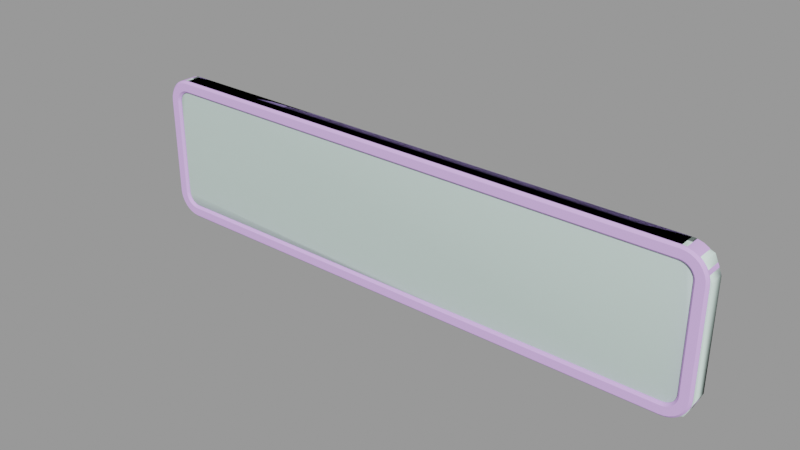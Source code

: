 # Source: sign_gameplay01_witharrow_l_sm.blend  (saved by Blender 2.92.15; exported with 4.5.12 LTS)
import bpy
from mathutils import Matrix  # noqa: F401  (used for matrix-valued properties, if any)

bpy.ops.wm.read_factory_settings(use_empty=True)
scene = bpy.context.scene
scene.name = 'sign_gameplay01_witharrow_l_sm.qc'

# ---- collections
col_sign_gameplay01_witharrow_l_sm = bpy.data.collections.new('sign_gameplay01_witharrow_l_sm'); scene.collection.children.link(col_sign_gameplay01_witharrow_l_sm)

# ---- materials (node trees are filled in below, after node groups)
mat_sign_gameplay01_skin1 = bpy.data.materials.new('sign_gameplay01_skin1')
mat_sign_gameplay01_skin1.use_transparent_shadow = False
mat_sign_gameplay01_skin1.diffuse_color = (0.7371, 0.4705, 0.9919, 1.0)
mat_phy = bpy.data.materials.new('  phy')
mat_phy.use_transparent_shadow = False
mat_phy.diffuse_color = (0.7873, 0.985, 0.9107, 1.0)

# ---- material node trees

# ---- meshes
me_sign_gameplay01_witharrow_l = bpy.data.meshes.new('sign_gameplay01_witharrow_L')
me_sign_gameplay01_witharrow_l.from_pydata([(-11.5, -1.333, 6.0), (-21.5, -1e-06, 6.0), (-21.5, -1.333, 6.0), (-11.5, -1e-06, 6.0), (-11.5, -1.333, -5.0), (-21.5, -1e-06, -5.0), (-21.5, -1.333, -5.0), (-11.5, -1e-06, -5.0), (21.5, -1.333, -5.0), (21.5, 1e-06, -5.0), (-11.5, -1e-06, 5.0), (-21.5, -1.333, 5.0), (-21.5, -1e-06, 5.0), (-11.5, -1.333, 5.0), (21.5, 1e-06, 5.0), (21.5, -1.333, 5.0), (-11.5, 0.0, -6.0), (-21.5, -1.333, -6.0), (-21.5, 0.0, -6.0), (-11.5, -1.333, -6.0), (21.5, 1e-06, -6.0), (21.5, -1.333, -6.0), (-11.83, -1.0, -5.0), (-12.0, -0.8328, 5.0), (-12.0, -0.8328, -5.0), (-11.83, -1.0, 5.0), (-11.0, -0.8328, -5.0), (-11.17, -1.0, 5.0), (-11.17, -1.0, -5.0), (-11.0, -0.8328, 5.0), (21.5, -1.333, 6.0), (21.5, 0.0, 6.0), (22.5, -0.8328, 4.0), (21.5, -0.8328, 5.0), (-11.5, -0.8328, 5.0), (21.72, -0.8328, 4.975), (21.93, -0.8328, 4.901), (22.12, -0.8328, 4.782), (22.28, -0.8328, 4.623), (22.4, -0.8328, 4.434), (22.47, -0.8328, 4.223), (22.47, -0.8328, -4.223), (22.5, -0.8328, -4.0), (22.4, -0.8328, -4.434), (22.28, -0.8328, -4.623), (22.12, -0.8328, -4.782), (21.93, -0.8328, -4.901), (21.72, -0.8328, -4.975), (21.5, -0.8328, -5.0), (-11.5, -0.8328, -5.0), (-21.5, -0.8328, 5.0), (-21.5, -0.8328, -5.0), (-21.72, -0.8328, -4.975), (-21.93, -0.8328, -4.901), (-22.12, -0.8328, -4.782), (-22.28, -0.8328, -4.623), (-22.4, -0.8328, -4.434), (-22.47, -0.8328, -4.223), (-22.5, -0.8328, -4.0), (-22.5, -0.8328, 4.0), (-22.47, -0.8328, 4.223), (-22.4, -0.8328, 4.434), (-22.28, -0.8328, 4.623), (-22.12, -0.8328, 4.782), (-21.93, -0.8328, 4.901), (-21.72, -0.8328, 4.975), (23.5, -1.333, -4.0), (23.33, -1.5, 4.0), (23.33, -1.5, -4.0), (23.3, -1.5, -4.358), (23.46, -1.333, -4.39), (23.19, -1.5, -4.701), (-11.5, -1.5, 5.833), (21.5, -1.5, 5.833), (21.86, -1.5, 5.797), (21.89, -1.333, 5.962), (22.2, -1.5, 5.693), (22.27, -1.333, 5.848), (22.52, -1.5, 5.524), (22.61, -1.333, 5.663), (22.8, -1.5, 5.296), (22.91, -1.333, 5.414), (23.02, -1.5, 5.018), (23.16, -1.333, 5.111), (23.19, -1.5, 4.701), (23.35, -1.333, 4.765), (23.3, -1.5, 4.358), (23.46, -1.333, 4.39), (23.5, -1.333, 4.0), (-22.5, -1e-06, -4.0), (-22.5, -1.333, -4.0), (-22.48, -1.333, -4.195), (-22.48, -1e-06, -4.195), (-22.42, -1.333, -4.383), (-22.42, -1e-06, -4.383), (-22.33, -1.333, -4.556), (-22.33, -1e-06, -4.556), (-22.21, -1.333, -4.707), (-22.21, -1e-06, -4.707), (-22.06, -1.333, -4.831), (-22.06, -1e-06, -4.831), (-21.88, -1.333, -4.924), (-21.88, -1e-06, -4.924), (-21.7, -1.333, -4.981), (-21.7, -1e-06, -4.981), (-21.7, -1.333, 4.981), (-21.7, -1e-06, 4.981), (-21.88, -1.333, 4.924), (-21.88, -1e-06, 4.924), (-22.06, -1.333, 4.831), (-22.06, -1e-06, 4.831), (-22.21, -1.333, 4.707), (-22.21, -1e-06, 4.707), (-22.33, -1.333, 4.556), (-22.33, -1e-06, 4.556), (-22.42, -1.333, 4.383), (-22.42, -1e-06, 4.383), (-22.48, -1.333, 4.195), (-22.48, -1e-06, 4.195), (-22.5, -1.333, 4.0), (-22.5, -1e-06, 4.0), (22.48, 1e-06, -4.195), (22.5, -1.333, -4.0), (22.5, 1e-06, -4.0), (22.48, -1.333, -4.195), (22.42, 1e-06, -4.383), (22.42, -1.333, -4.383), (22.33, 1e-06, -4.556), (22.33, -1.333, -4.556), (22.21, 1e-06, -4.707), (22.21, -1.333, -4.707), (22.06, 1e-06, -4.831), (22.06, -1.333, -4.831), (21.88, 1e-06, -4.924), (21.88, -1.333, -4.924), (21.7, 1e-06, -4.981), (21.7, -1.333, -4.981), (21.7, 1e-06, 4.981), (21.7, -1.333, 4.981), (21.88, 1e-06, 4.924), (21.88, -1.333, 4.924), (22.06, 1e-06, 4.831), (22.06, -1.333, 4.831), (22.21, 1e-06, 4.707), (22.21, -1.333, 4.707), (22.33, 1e-06, 4.556), (22.33, -1.333, 4.556), (22.42, 1e-06, 4.383), (22.42, -1.333, 4.383), (22.48, 1e-06, 4.195), (22.48, -1.333, 4.195), (22.5, 1e-06, 4.0), (22.5, -1.333, 4.0), (23.5, 1e-06, -4.0), (23.46, 1e-06, -4.39), (23.35, -1.333, -4.765), (23.35, 1e-06, -4.765), (23.16, -1.333, -5.111), (23.16, 1e-06, -5.111), (22.91, -1.333, -5.414), (22.91, 1e-06, -5.414), (22.61, -1.333, -5.663), (22.61, 1e-06, -5.663), (22.27, -1.333, -5.848), (22.27, 1e-06, -5.848), (21.89, -1.333, -5.962), (21.89, 1e-06, -5.962), (21.89, 0.0, 5.962), (22.27, 0.0, 5.848), (22.61, 1e-06, 5.663), (22.91, 1e-06, 5.414), (23.16, 1e-06, 5.111), (23.35, 1e-06, 4.765), (23.46, 1e-06, 4.39), (23.5, 1e-06, 4.0), (-23.46, -1.333, 4.39), (-23.5, -1e-06, 4.0), (-23.5, -1.333, 4.0), (-23.46, -1e-06, 4.39), (-23.35, -1.333, 4.765), (-23.35, -1e-06, 4.765), (-23.16, -1.333, 5.111), (-23.16, -1e-06, 5.111), (-22.91, -1.333, 5.414), (-22.91, -1e-06, 5.414), (-22.61, -1.333, 5.663), (-22.61, -1e-06, 5.663), (-22.27, -1.333, 5.848), (-22.27, -1e-06, 5.848), (-21.89, -1.333, 5.962), (-21.89, -1e-06, 5.962), (-21.89, -1.333, -5.962), (-21.89, 0.0, -5.962), (-22.27, -1.333, -5.848), (-22.27, 0.0, -5.848), (-22.61, -1.333, -5.663), (-22.61, -1e-06, -5.663), (-22.91, -1.333, -5.414), (-22.91, -1e-06, -5.414), (-23.16, -1.333, -5.111), (-23.16, -1e-06, -5.111), (-23.35, -1.333, -4.765), (-23.35, -1e-06, -4.765), (-23.46, -1.333, -4.39), (-23.46, -1e-06, -4.39), (-23.5, -1.333, -4.0), (-23.5, -1e-06, -4.0), (22.15, -1.5, -4.971), (22.8, -1.5, -5.296), (22.33, -1.5, -4.826), (23.02, -1.5, -5.018), (22.47, -1.5, -4.649), (22.58, -1.5, -4.447), (22.65, -1.5, -4.228), (22.67, -1.5, -4.0), (22.67, -1.5, 4.0), (22.65, -1.5, 4.228), (22.58, -1.5, 4.447), (22.47, -1.5, 4.649), (21.73, -1.5, -5.145), (22.2, -1.5, -5.693), (21.95, -1.5, -5.079), (22.52, -1.5, -5.524), (22.33, -1.5, 4.826), (22.15, -1.5, 4.971), (21.95, -1.5, 5.079), (21.73, -1.5, 5.145), (21.5, -1.5, 5.167), (-11.5, -1.5, 5.167), (-21.5, -1.5, 5.833), (-21.5, -1.5, 5.167), (-21.86, -1.5, 5.797), (-21.73, -1.5, 5.145), (-22.2, -1.5, 5.693), (-21.95, -1.5, 5.079), (-22.52, -1.5, 5.524), (-22.15, -1.5, 4.971), (-22.8, -1.5, 5.296), (-22.33, -1.5, 4.826), (-23.02, -1.5, 5.018), (-22.47, -1.5, 4.649), (-23.19, -1.5, 4.701), (-22.58, -1.5, 4.447), (-23.3, -1.5, 4.358), (-22.65, -1.5, 4.228), (-23.33, -1.5, 4.0), (-22.67, -1.5, 4.0), (-23.33, -1.5, -4.0), (-22.67, -1.5, -4.0), (-23.3, -1.5, -4.358), (-22.65, -1.5, -4.228), (-23.19, -1.5, -4.701), (-22.58, -1.5, -4.447), (-23.02, -1.5, -5.018), (-22.47, -1.5, -4.649), (-22.8, -1.5, -5.296), (-22.33, -1.5, -4.826), (-22.52, -1.5, -5.524), (-22.15, -1.5, -4.971), (-22.2, -1.5, -5.693), (-21.95, -1.5, -5.079), (-21.86, -1.5, -5.797), (-21.73, -1.5, -5.145), (-21.5, -1.5, -5.833), (-21.5, -1.5, -5.167), (-11.5, -1.5, -5.833), (-11.5, -1.5, -5.167), (21.5, -1.5, -5.833), (21.5, -1.5, -5.167), (21.86, -1.5, -5.797)], [], [(0, 1, 2), (0, 3, 1), (4, 5, 6), (4, 7, 5), (8, 7, 4), (8, 9, 7), (10, 11, 12), (10, 13, 11), (14, 13, 10), (14, 15, 13), (16, 17, 18), (16, 19, 17), (20, 19, 16), (20, 21, 19), (22, 23, 24), (22, 25, 23), (26, 27, 28), (26, 29, 27), (22, 27, 25), (22, 28, 27), (30, 3, 0), (30, 31, 3), (32, 33, 34), (32, 35, 33), (32, 36, 35), (32, 37, 36), (32, 38, 37), (32, 39, 38), (32, 40, 39), (32, 41, 42), (32, 43, 41), (32, 44, 43), (32, 45, 44), (32, 46, 45), (32, 47, 46), (32, 48, 47), (32, 49, 48), (32, 34, 49), (50, 49, 34), (50, 51, 49), (50, 52, 51), (50, 53, 52), (50, 54, 53), (50, 55, 54), (50, 56, 55), (50, 57, 56), (50, 58, 57), (50, 59, 58), (50, 60, 59), (50, 61, 60), (50, 62, 61), (50, 63, 62), (50, 64, 63), (50, 65, 64), (66, 67, 68), (69, 66, 68), (69, 70, 66), (71, 70, 69), (72, 73, 30), (74, 30, 73), (74, 75, 30), (76, 75, 74), (76, 77, 75), (78, 77, 76), (78, 79, 77), (80, 79, 78), (80, 81, 79), (82, 81, 80), (82, 83, 81), (84, 83, 82), (84, 85, 83), (86, 85, 84), (86, 87, 85), (67, 87, 86), (67, 88, 87), (66, 88, 67), (89, 90, 91), (89, 91, 92), (92, 91, 93), (92, 93, 94), (94, 93, 95), (94, 95, 96), (96, 95, 97), (96, 97, 98), (98, 97, 99), (98, 99, 100), (100, 99, 101), (100, 101, 102), (102, 101, 103), (102, 103, 104), (104, 103, 6), (104, 6, 5), (12, 11, 105), (12, 105, 106), (106, 105, 107), (106, 107, 108), (108, 107, 109), (108, 109, 110), (110, 109, 111), (110, 111, 112), (112, 111, 113), (112, 113, 114), (114, 113, 115), (114, 115, 116), (116, 115, 117), (116, 117, 118), (118, 117, 119), (118, 119, 120), (90, 120, 119), (90, 89, 120), (121, 122, 123), (121, 124, 122), (125, 124, 121), (125, 126, 124), (127, 126, 125), (127, 128, 126), (129, 128, 127), (129, 130, 128), (131, 130, 129), (131, 132, 130), (133, 132, 131), (133, 134, 132), (135, 134, 133), (135, 136, 134), (9, 136, 135), (9, 8, 136), (137, 15, 14), (137, 138, 15), (139, 138, 137), (139, 140, 138), (141, 140, 139), (141, 142, 140), (143, 142, 141), (143, 144, 142), (145, 144, 143), (145, 146, 144), (147, 146, 145), (147, 148, 146), (149, 148, 147), (149, 150, 148), (151, 150, 149), (151, 152, 150), (152, 151, 123), (152, 123, 122), (70, 153, 66), (70, 154, 153), (155, 154, 70), (155, 156, 154), (157, 156, 155), (157, 158, 156), (159, 158, 157), (159, 160, 158), (161, 160, 159), (161, 162, 160), (163, 162, 161), (163, 164, 162), (165, 164, 163), (165, 166, 164), (21, 166, 165), (21, 20, 166), (75, 31, 30), (75, 167, 31), (77, 167, 75), (77, 168, 167), (79, 168, 77), (79, 169, 168), (81, 169, 79), (81, 170, 169), (83, 170, 81), (83, 171, 170), (85, 171, 83), (85, 172, 171), (87, 172, 85), (87, 173, 172), (88, 173, 87), (88, 174, 173), (174, 88, 66), (174, 66, 153), (175, 176, 177), (175, 178, 176), (179, 178, 175), (179, 180, 178), (181, 180, 179), (181, 182, 180), (183, 182, 181), (183, 184, 182), (185, 184, 183), (185, 186, 184), (187, 186, 185), (187, 188, 186), (189, 188, 187), (189, 190, 188), (2, 190, 189), (2, 1, 190), (191, 18, 17), (191, 192, 18), (193, 192, 191), (193, 194, 192), (195, 194, 193), (195, 196, 194), (197, 196, 195), (197, 198, 196), (199, 198, 197), (199, 200, 198), (201, 200, 199), (201, 202, 200), (203, 202, 201), (203, 204, 202), (205, 204, 203), (205, 206, 204), (206, 205, 177), (206, 177, 176), (207, 208, 209), (209, 208, 210), (209, 210, 211), (211, 210, 71), (211, 71, 212), (212, 71, 69), (212, 69, 213), (213, 69, 68), (213, 68, 214), (67, 214, 68), (67, 215, 214), (215, 67, 86), (215, 86, 216), (216, 86, 84), (216, 84, 217), (217, 84, 82), (217, 82, 218), (218, 82, 80), (219, 220, 221), (221, 220, 222), (221, 222, 207), (207, 222, 208), (218, 80, 223), (223, 80, 78), (223, 78, 224), (224, 78, 76), (224, 76, 225), (225, 76, 74), (225, 74, 226), (226, 74, 73), (226, 73, 227), (227, 73, 72), (227, 72, 228), (228, 72, 229), (228, 229, 230), (230, 229, 231), (230, 231, 232), (232, 231, 233), (232, 233, 234), (234, 233, 235), (234, 235, 236), (236, 235, 237), (236, 237, 238), (238, 237, 239), (238, 239, 240), (240, 239, 241), (240, 241, 242), (242, 241, 243), (242, 243, 244), (244, 243, 245), (244, 245, 246), (247, 246, 245), (247, 248, 246), (248, 247, 249), (248, 249, 250), (250, 249, 251), (250, 251, 252), (252, 251, 253), (252, 253, 254), (254, 253, 255), (254, 255, 256), (256, 255, 257), (256, 257, 258), (258, 257, 259), (258, 259, 260), (260, 259, 261), (260, 261, 262), (262, 261, 263), (262, 263, 264), (265, 264, 263), (265, 266, 264), (267, 266, 265), (267, 268, 266), (268, 267, 269), (268, 269, 219), (219, 269, 220), (243, 175, 177), (241, 175, 243), (241, 179, 175), (239, 179, 241), (239, 181, 179), (237, 181, 239), (237, 183, 181), (235, 183, 237), (235, 185, 183), (233, 185, 235), (233, 187, 185), (231, 187, 233), (231, 189, 187), (229, 189, 231), (229, 2, 189), (0, 2, 229), (0, 229, 72), (72, 30, 0), (136, 219, 221), (8, 219, 136), (8, 268, 219), (266, 268, 8), (266, 8, 4), (4, 264, 266), (4, 6, 264), (103, 264, 6), (103, 262, 264), (101, 262, 103), (101, 260, 262), (99, 260, 101), (99, 258, 260), (97, 258, 99), (97, 256, 258), (95, 256, 97), (95, 254, 256), (93, 254, 95), (93, 252, 254), (91, 252, 93), (91, 250, 252), (90, 250, 91), (90, 248, 250), (90, 246, 248), (90, 119, 246), (117, 246, 119), (117, 244, 246), (115, 244, 117), (115, 242, 244), (113, 242, 115), (113, 240, 242), (111, 240, 113), (111, 238, 240), (109, 238, 111), (109, 236, 238), (107, 236, 109), (107, 234, 236), (105, 234, 107), (105, 232, 234), (11, 232, 105), (11, 230, 232), (11, 228, 230), (11, 13, 228), (227, 228, 13), (227, 13, 15), (138, 227, 15), (138, 226, 227), (140, 226, 138), (140, 225, 226), (142, 225, 140), (142, 224, 225), (144, 224, 142), (144, 223, 224), (146, 223, 144), (146, 218, 223), (148, 218, 146), (148, 217, 218), (150, 217, 148), (150, 216, 217), (152, 216, 150), (152, 215, 216), (214, 215, 152), (214, 152, 122), (124, 214, 122), (124, 213, 214), (126, 213, 124), (126, 212, 213), (128, 212, 126), (128, 211, 212), (130, 211, 128), (130, 209, 211), (132, 209, 130), (132, 207, 209), (134, 207, 132), (134, 221, 207), (136, 221, 134), (71, 155, 70), (210, 155, 71), (210, 157, 155), (208, 157, 210), (208, 159, 157), (222, 159, 208), (222, 161, 159), (220, 161, 222), (220, 163, 161), (269, 163, 220), (269, 165, 163), (267, 165, 269), (267, 21, 165), (19, 21, 267), (19, 267, 265), (265, 17, 19), (265, 263, 17), (261, 17, 263), (261, 191, 17), (259, 191, 261), (259, 193, 191), (257, 193, 259), (257, 195, 193), (255, 195, 257), (255, 197, 195), (253, 197, 255), (253, 199, 197), (251, 199, 253), (251, 201, 199), (249, 201, 251), (249, 203, 201), (247, 203, 249), (247, 205, 203), (247, 177, 205), (247, 245, 177), (243, 177, 245)])
me_sign_gameplay01_witharrow_l.polygons.foreach_set('use_smooth', [True] * 418)
_k = set([(0, 2), (0, 30), (2, 189), (4, 6), (4, 8), (6, 103), (8, 136), (11, 13), (11, 105), (13, 15), (15, 138), (17, 19), (17, 191), (19, 21), (21, 165), (22, 23), (22, 25), (26, 27), (27, 28), (30, 75), (66, 70), (66, 88), (67, 68), (67, 86), (68, 69), (69, 71), (70, 155), (71, 210), (72, 73), (72, 229), (73, 74), (74, 76), (75, 77), (76, 78), (77, 79), (78, 80), (79, 81), (80, 82), (81, 83), (82, 84), (83, 85), (84, 86), (85, 87), (87, 88), (90, 91), (90, 119), (91, 93), (93, 95), (95, 97), (97, 99), (99, 101), (101, 103), (105, 107), (107, 109), (109, 111), (111, 113), (113, 115), (115, 117), (117, 119), (122, 124), (122, 152), (124, 126), (126, 128), (128, 130), (130, 132), (132, 134), (134, 136), (138, 140), (140, 142), (142, 144), (144, 146), (146, 148), (148, 150), (150, 152), (155, 157), (157, 159), (159, 161), (161, 163), (163, 165), (175, 177), (175, 179), (177, 205), (179, 181), (181, 183), (183, 185), (185, 187), (187, 189), (191, 193), (193, 195), (195, 197), (197, 199), (199, 201), (201, 203), (203, 205), (207, 209), (207, 221), (208, 210), (208, 222), (209, 211), (211, 212), (212, 213), (213, 214), (214, 215), (215, 216), (216, 217), (217, 218), (218, 223), (219, 221), (219, 268), (220, 222), (220, 269), (223, 224), (224, 225), (225, 226), (226, 227), (227, 228), (228, 230), (229, 231), (230, 232), (231, 233), (232, 234), (233, 235), (234, 236), (235, 237), (236, 238), (237, 239), (238, 240), (239, 241), (240, 242), (241, 243), (242, 244), (243, 245), (244, 246), (245, 247), (246, 248), (247, 249), (248, 250), (249, 251), (250, 252), (251, 253), (252, 254), (253, 255), (254, 256), (255, 257), (256, 258), (257, 259), (258, 260), (259, 261), (260, 262), (261, 263), (262, 264), (263, 265), (264, 266), (265, 267), (266, 268), (267, 269)])
me_sign_gameplay01_witharrow_l.attributes.new('sharp_edge', 'BOOLEAN', 'EDGE').data.foreach_set('value', [ (min(e.vertices), max(e.vertices)) in _k for e in me_sign_gameplay01_witharrow_l.edges])
_uv = me_sign_gameplay01_witharrow_l.uv_layers.new(name='UVMap')
_uv.uv.foreach_set('vector', [0.05799, 0.3767, 0.2706, 0.4337, 0.2706, 0.3767, 0.05799, 0.3767, 0.05799, 0.4337, 0.2706, 0.4337, 0.7496, 0.1503, 0.9588, 0.2065, 0.9588, 0.1504, 0.7496, 0.1503, 0.7496, 0.2065, 0.9588, 0.2065, 0.05803, 0.1503, 0.7496, 0.2065, 0.7496, 0.1503, 0.05803, 0.1503, 0.05803, 0.2065, 0.7496, 0.2065, 0.7494, 0.2065, 0.959, 0.2627, 0.959, 0.2065, 0.7494, 0.2065, 0.7494, 0.2627, 0.959, 0.2627, 0.0578, 0.2065, 0.7494, 0.2627, 0.7494, 0.2065, 0.0578, 0.2065, 0.0578, 0.2627, 0.7494, 0.2627, 0.2706, 0.3767, 0.0578, 0.3197, 0.0578, 0.3767, 0.2706, 0.3767, 0.2706, 0.3197, 0.0578, 0.3197, 0.9722, 0.3767, 0.2706, 0.3197, 0.2706, 0.3767, 0.9722, 0.3767, 0.9722, 0.3198, 0.2706, 0.3197, 0.03603, 0.4605, 0.03279, 0.0707, 0.03279, 0.4605, 0.03603, 0.4605, 0.03603, 0.0707, 0.03279, 0.0707, 0.05217, 0.4605, 0.04892, 0.0707, 0.04892, 0.4605, 0.05217, 0.4605, 0.05217, 0.0707, 0.04892, 0.0707, 0.03603, 0.4605, 0.04892, 0.0707, 0.03603, 0.0707, 0.03603, 0.4605, 0.04892, 0.4605, 0.04892, 0.0707, 0.2706, 0.3767, 0.9722, 0.4337, 0.9722, 0.3767, 0.2706, 0.3767, 0.2706, 0.4337, 0.9722, 0.4337, 0.9812, 0.9321, 0.9591, 0.9766, 0.2442, 0.9766, 0.9812, 0.9321, 0.964, 0.9755, 0.9591, 0.9766, 0.9812, 0.9321, 0.9687, 0.9722, 0.964, 0.9755, 0.9812, 0.9321, 0.9729, 0.9669, 0.9687, 0.9722, 0.9812, 0.9321, 0.9764, 0.9599, 0.9729, 0.9669, 0.9812, 0.9321, 0.979, 0.9514, 0.9764, 0.9599, 0.9812, 0.9321, 0.9807, 0.942, 0.979, 0.9514, 0.9812, 0.9321, 0.9807, 0.5661, 0.9812, 0.576, 0.9812, 0.9321, 0.979, 0.5567, 0.9807, 0.5661, 0.9812, 0.9321, 0.9764, 0.5483, 0.979, 0.5567, 0.9812, 0.9321, 0.9729, 0.5412, 0.9764, 0.5483, 0.9812, 0.9321, 0.9687, 0.5359, 0.9729, 0.5412, 0.9812, 0.9321, 0.964, 0.5326, 0.9687, 0.5359, 0.9812, 0.9321, 0.9591, 0.5315, 0.964, 0.5326, 0.9812, 0.9321, 0.2442, 0.5315, 0.9591, 0.5315, 0.9812, 0.9321, 0.2442, 0.9766, 0.2442, 0.5315, 0.02947, 0.9766, 0.2442, 0.5315, 0.2442, 0.9766, 0.02947, 0.9766, 0.02947, 0.5315, 0.2442, 0.5315, 0.02947, 0.9766, 0.02455, 0.5326, 0.02947, 0.5315, 0.02947, 0.9766, 0.01987, 0.5359, 0.02455, 0.5326, 0.02947, 0.9766, 0.01567, 0.5412, 0.01987, 0.5359, 0.02947, 0.9766, 0.01217, 0.5483, 0.01567, 0.5412, 0.02947, 0.9766, 0.009532, 0.5567, 0.01217, 0.5483, 0.02947, 0.9766, 0.007895, 0.5661, 0.009532, 0.5567, 0.02947, 0.9766, 0.00734, 0.576, 0.007895, 0.5661, 0.02947, 0.9766, 0.00734, 0.9321, 0.00734, 0.576, 0.02947, 0.9766, 0.007895, 0.942, 0.00734, 0.9321, 0.02947, 0.9766, 0.009532, 0.9514, 0.007895, 0.942, 0.02947, 0.9766, 0.01217, 0.9599, 0.009532, 0.9514, 0.02947, 0.9766, 0.01567, 0.9669, 0.01217, 0.9599, 0.02947, 0.9766, 0.01987, 0.9722, 0.01567, 0.9669, 0.02947, 0.9766, 0.02455, 0.9755, 0.01987, 0.9722, 0.0, 0.09138, 0.003563, 0.4337, 0.003563, 0.09138, 0.004312, 0.07608, 0.0, 0.09138, 0.003563, 0.09138, 0.004312, 0.07608, 0.000818, 0.07468, 0.0, 0.09138, 0.006531, 0.06137, 0.000818, 0.07468, 0.004312, 0.07608, 0.7447, 0.5122, 0.04255, 0.5122, 0.04255, 0.5193, 0.03495, 0.5107, 0.04255, 0.5193, 0.04255, 0.5122, 0.03495, 0.5107, 0.03425, 0.5177, 0.04255, 0.5193, 0.02763, 0.5062, 0.03425, 0.5177, 0.03495, 0.5107, 0.02763, 0.5062, 0.02627, 0.5128, 0.03425, 0.5177, 0.02089, 0.499, 0.02627, 0.5128, 0.02763, 0.5062, 0.02089, 0.499, 0.01891, 0.5049, 0.02627, 0.5128, 0.01498, 0.4892, 0.01891, 0.5049, 0.02089, 0.499, 0.01498, 0.4892, 0.01246, 0.4943, 0.01891, 0.5049, 0.01013, 0.4773, 0.01246, 0.4943, 0.01498, 0.4892, 0.01013, 0.4773, 0.007172, 0.4813, 0.01246, 0.4943, 0.006531, 0.4638, 0.007172, 0.4813, 0.01013, 0.4773, 0.006531, 0.4638, 0.003239, 0.4665, 0.007172, 0.4813, 0.004312, 0.449, 0.003239, 0.4665, 0.006531, 0.4638, 0.004312, 0.449, 0.000818, 0.4504, 0.003239, 0.4665, 0.003563, 0.4337, 0.000818, 0.4504, 0.004312, 0.449, 0.003563, 0.4337, 0.0, 0.4337, 0.000818, 0.4504, 0.0, 0.09138, 0.0, 0.4337, 0.003563, 0.4337, 0.6963, 0.3122, 0.6963, 0.2765, 0.6937, 0.2765, 0.6963, 0.3122, 0.6937, 0.2765, 0.6937, 0.3122, 0.6937, 0.3122, 0.6937, 0.2765, 0.6911, 0.2765, 0.6937, 0.3122, 0.6911, 0.2765, 0.6911, 0.3122, 0.6911, 0.3122, 0.6911, 0.2765, 0.6885, 0.2765, 0.6911, 0.3122, 0.6885, 0.2765, 0.6885, 0.3122, 0.6885, 0.3122, 0.6885, 0.2765, 0.6859, 0.2765, 0.6885, 0.3122, 0.6859, 0.2765, 0.6859, 0.3122, 0.6859, 0.3122, 0.6859, 0.2765, 0.6833, 0.2765, 0.6859, 0.3122, 0.6833, 0.2765, 0.6833, 0.3122, 0.6833, 0.3122, 0.6833, 0.2765, 0.6806, 0.2765, 0.6833, 0.3122, 0.6806, 0.2765, 0.6806, 0.3122, 0.6806, 0.3122, 0.6806, 0.2765, 0.678, 0.2765, 0.6806, 0.3122, 0.678, 0.2765, 0.678, 0.3122, 0.678, 0.3122, 0.678, 0.2765, 0.6754, 0.2765, 0.678, 0.3122, 0.6754, 0.2765, 0.6754, 0.3122, 0.8238, 0.3122, 0.8238, 0.2765, 0.8212, 0.2765, 0.8238, 0.3122, 0.8212, 0.2765, 0.8212, 0.3122, 0.8212, 0.3122, 0.8212, 0.2765, 0.8186, 0.2765, 0.8212, 0.3122, 0.8186, 0.2765, 0.8186, 0.3122, 0.8186, 0.3122, 0.8186, 0.2765, 0.816, 0.2765, 0.8186, 0.3122, 0.816, 0.2765, 0.816, 0.3122, 0.816, 0.3122, 0.816, 0.2765, 0.8134, 0.2765, 0.816, 0.3122, 0.8134, 0.2765, 0.8134, 0.3122, 0.8134, 0.3122, 0.8134, 0.2765, 0.8107, 0.2765, 0.8134, 0.3122, 0.8107, 0.2765, 0.8107, 0.3122, 0.8107, 0.3122, 0.8107, 0.2765, 0.8081, 0.2765, 0.8107, 0.3122, 0.8081, 0.2765, 0.8081, 0.3122, 0.8081, 0.3122, 0.8081, 0.2765, 0.8055, 0.2765, 0.8081, 0.3122, 0.8055, 0.2765, 0.8055, 0.3122, 0.8055, 0.3122, 0.8055, 0.2765, 0.8029, 0.2765, 0.8055, 0.3122, 0.8029, 0.2765, 0.8029, 0.3122, 0.6963, 0.2765, 0.8029, 0.3122, 0.8029, 0.2765, 0.6963, 0.2765, 0.6963, 0.3122, 0.8029, 0.3122, 0.9539, 0.3122, 0.9513, 0.2765, 0.9513, 0.3122, 0.9539, 0.3122, 0.9539, 0.2765, 0.9513, 0.2765, 0.9565, 0.3122, 0.9539, 0.2765, 0.9539, 0.3122, 0.9565, 0.3122, 0.9565, 0.2765, 0.9539, 0.2765, 0.9591, 0.3122, 0.9565, 0.2765, 0.9565, 0.3122, 0.9591, 0.3122, 0.9591, 0.2765, 0.9565, 0.2765, 0.9617, 0.3122, 0.9591, 0.2765, 0.9591, 0.3122, 0.9617, 0.3122, 0.9617, 0.2765, 0.9591, 0.2765, 0.9643, 0.3122, 0.9617, 0.2765, 0.9617, 0.3122, 0.9643, 0.3122, 0.9643, 0.2765, 0.9617, 0.2765, 0.967, 0.3122, 0.9643, 0.2765, 0.9643, 0.3122, 0.967, 0.3122, 0.967, 0.2765, 0.9643, 0.2765, 0.9696, 0.3122, 0.967, 0.2765, 0.967, 0.3122, 0.9696, 0.3122, 0.9696, 0.2765, 0.967, 0.2765, 0.9722, 0.3122, 0.9696, 0.2765, 0.9696, 0.3122, 0.9722, 0.3122, 0.9722, 0.2765, 0.9696, 0.2765, 0.8264, 0.3122, 0.8238, 0.2765, 0.8238, 0.3122, 0.8264, 0.3122, 0.8264, 0.2765, 0.8238, 0.2765, 0.829, 0.3122, 0.8264, 0.2765, 0.8264, 0.3122, 0.829, 0.3122, 0.829, 0.2765, 0.8264, 0.2765, 0.8316, 0.3122, 0.829, 0.2765, 0.829, 0.3122, 0.8316, 0.3122, 0.8316, 0.2765, 0.829, 0.2765, 0.8342, 0.3122, 0.8316, 0.2765, 0.8316, 0.3122, 0.8342, 0.3122, 0.8342, 0.2765, 0.8316, 0.2765, 0.8369, 0.3122, 0.8342, 0.2765, 0.8342, 0.3122, 0.8369, 0.3122, 0.8369, 0.2765, 0.8342, 0.2765, 0.8395, 0.3122, 0.8369, 0.2765, 0.8369, 0.3122, 0.8395, 0.3122, 0.8395, 0.2765, 0.8369, 0.2765, 0.8421, 0.3122, 0.8395, 0.2765, 0.8395, 0.3122, 0.8421, 0.3122, 0.8421, 0.2765, 0.8395, 0.2765, 0.8447, 0.3122, 0.8421, 0.2765, 0.8421, 0.3122, 0.8447, 0.3122, 0.8447, 0.2765, 0.8421, 0.2765, 0.8447, 0.2765, 0.8447, 0.3122, 0.9513, 0.3122, 0.8447, 0.2765, 0.9513, 0.3122, 0.9513, 0.2765, 0.4196, 0.268, 0.4279, 0.3144, 0.4279, 0.268, 0.4196, 0.268, 0.4196, 0.3144, 0.4279, 0.3144, 0.4113, 0.268, 0.4196, 0.3144, 0.4196, 0.268, 0.4113, 0.268, 0.4113, 0.3144, 0.4196, 0.3144, 0.4029, 0.268, 0.4113, 0.3144, 0.4113, 0.268, 0.4029, 0.268, 0.4029, 0.3144, 0.4113, 0.3144, 0.3946, 0.268, 0.4029, 0.3144, 0.4029, 0.268, 0.3946, 0.268, 0.3946, 0.3144, 0.4029, 0.3144, 0.3863, 0.268, 0.3946, 0.3144, 0.3946, 0.268, 0.3863, 0.268, 0.3863, 0.3144, 0.3946, 0.3144, 0.3779, 0.268, 0.3863, 0.3144, 0.3863, 0.268, 0.3779, 0.268, 0.3779, 0.3144, 0.3863, 0.3144, 0.3696, 0.268, 0.3779, 0.3144, 0.3779, 0.268, 0.3696, 0.268, 0.3696, 0.3144, 0.3779, 0.3144, 0.3613, 0.268, 0.3696, 0.3144, 0.3696, 0.268, 0.3613, 0.268, 0.3613, 0.3144, 0.3696, 0.3144, 0.6564, 0.268, 0.6647, 0.3144, 0.6647, 0.268, 0.6564, 0.268, 0.6564, 0.3144, 0.6647, 0.3144, 0.648, 0.268, 0.6564, 0.3144, 0.6564, 0.268, 0.648, 0.268, 0.648, 0.3144, 0.6564, 0.3144, 0.6397, 0.268, 0.648, 0.3144, 0.648, 0.268, 0.6397, 0.268, 0.6397, 0.3144, 0.648, 0.3144, 0.6314, 0.268, 0.6397, 0.3144, 0.6397, 0.268, 0.6314, 0.268, 0.6314, 0.3144, 0.6397, 0.3144, 0.623, 0.268, 0.6314, 0.3144, 0.6314, 0.268, 0.623, 0.268, 0.623, 0.3144, 0.6314, 0.3144, 0.6147, 0.268, 0.623, 0.3144, 0.623, 0.268, 0.6147, 0.268, 0.6147, 0.3144, 0.623, 0.3144, 0.6064, 0.268, 0.6147, 0.3144, 0.6147, 0.268, 0.6064, 0.268, 0.6064, 0.3144, 0.6147, 0.3144, 0.598, 0.268, 0.6064, 0.3144, 0.6064, 0.268, 0.598, 0.268, 0.598, 0.3144, 0.6064, 0.3144, 0.598, 0.3144, 0.598, 0.268, 0.4279, 0.268, 0.598, 0.3144, 0.4279, 0.268, 0.4279, 0.3144, 0.1162, 0.268, 0.1245, 0.3144, 0.1245, 0.268, 0.1162, 0.268, 0.1162, 0.3144, 0.1245, 0.3144, 0.1078, 0.268, 0.1162, 0.3144, 0.1162, 0.268, 0.1078, 0.268, 0.1078, 0.3144, 0.1162, 0.3144, 0.09948, 0.268, 0.1078, 0.3144, 0.1078, 0.268, 0.09948, 0.268, 0.09948, 0.3144, 0.1078, 0.3144, 0.09114, 0.268, 0.09948, 0.3144, 0.09948, 0.268, 0.09114, 0.268, 0.09114, 0.3144, 0.09948, 0.3144, 0.08281, 0.268, 0.09114, 0.3144, 0.09114, 0.268, 0.08281, 0.268, 0.08281, 0.3144, 0.09114, 0.3144, 0.07447, 0.268, 0.08281, 0.3144, 0.08281, 0.268, 0.07447, 0.268, 0.07447, 0.3144, 0.08281, 0.3144, 0.06614, 0.268, 0.07447, 0.3144, 0.07447, 0.268, 0.06614, 0.268, 0.06614, 0.3144, 0.07447, 0.3144, 0.0578, 0.268, 0.06614, 0.3144, 0.06614, 0.268, 0.0578, 0.268, 0.0578, 0.3144, 0.06614, 0.3144, 0.3529, 0.268, 0.3613, 0.3144, 0.3613, 0.268, 0.3529, 0.268, 0.3529, 0.3144, 0.3613, 0.3144, 0.3446, 0.268, 0.3529, 0.3144, 0.3529, 0.268, 0.3446, 0.268, 0.3446, 0.3144, 0.3529, 0.3144, 0.3362, 0.268, 0.3446, 0.3144, 0.3446, 0.268, 0.3362, 0.268, 0.3362, 0.3144, 0.3446, 0.3144, 0.3279, 0.268, 0.3362, 0.3144, 0.3362, 0.268, 0.3279, 0.268, 0.3279, 0.3144, 0.3362, 0.3144, 0.3196, 0.268, 0.3279, 0.3144, 0.3279, 0.268, 0.3196, 0.268, 0.3196, 0.3144, 0.3279, 0.3144, 0.3112, 0.268, 0.3196, 0.3144, 0.3196, 0.268, 0.3112, 0.268, 0.3112, 0.3144, 0.3196, 0.3144, 0.3029, 0.268, 0.3112, 0.3144, 0.3112, 0.268, 0.3029, 0.268, 0.3029, 0.3144, 0.3112, 0.3144, 0.2946, 0.268, 0.3029, 0.3144, 0.3029, 0.268, 0.2946, 0.268, 0.2946, 0.3144, 0.3029, 0.3144, 0.2946, 0.3144, 0.2946, 0.268, 0.1245, 0.268, 0.2946, 0.3144, 0.1245, 0.268, 0.1245, 0.3144, 0.02875, 0.04984, 0.01498, 0.03593, 0.02499, 0.05605, 0.02499, 0.05605, 0.01498, 0.03593, 0.01013, 0.04781, 0.02499, 0.05605, 0.01013, 0.04781, 0.0219, 0.06362, 0.0219, 0.06362, 0.01013, 0.04781, 0.006531, 0.06137, 0.0219, 0.06362, 0.006531, 0.06137, 0.0196, 0.07226, 0.0196, 0.07226, 0.006531, 0.06137, 0.004312, 0.07608, 0.0196, 0.07226, 0.004312, 0.07608, 0.01819, 0.08163, 0.01819, 0.08163, 0.004312, 0.07608, 0.003563, 0.09138, 0.01819, 0.08163, 0.003563, 0.09138, 0.01771, 0.09138, 0.003563, 0.4337, 0.01771, 0.09138, 0.003563, 0.09138, 0.003563, 0.4337, 0.01771, 0.4337, 0.01771, 0.09138, 0.01771, 0.4337, 0.003563, 0.4337, 0.004312, 0.449, 0.01771, 0.4337, 0.004312, 0.449, 0.01819, 0.4435, 0.01819, 0.4435, 0.004312, 0.449, 0.006531, 0.4638, 0.01819, 0.4435, 0.006531, 0.4638, 0.0196, 0.4529, 0.0196, 0.4529, 0.006531, 0.4638, 0.01013, 0.4773, 0.0196, 0.4529, 0.01013, 0.4773, 0.0219, 0.4615, 0.0219, 0.4615, 0.01013, 0.4773, 0.01498, 0.4892, 0.03771, 0.04238, 0.02763, 0.01893, 0.03305, 0.04522, 0.03305, 0.04522, 0.02763, 0.01893, 0.02089, 0.02617, 0.03305, 0.04522, 0.02089, 0.02617, 0.02875, 0.04984, 0.02875, 0.04984, 0.02089, 0.02617, 0.01498, 0.03593, 0.0219, 0.4615, 0.01498, 0.4892, 0.02499, 0.4691, 0.02499, 0.4691, 0.01498, 0.4892, 0.02089, 0.499, 0.02499, 0.4691, 0.02089, 0.499, 0.02875, 0.4753, 0.02875, 0.4753, 0.02089, 0.499, 0.02763, 0.5062, 0.02875, 0.4753, 0.02763, 0.5062, 0.03305, 0.4799, 0.03305, 0.4799, 0.02763, 0.5062, 0.03495, 0.5107, 0.03305, 0.4799, 0.03495, 0.5107, 0.03771, 0.4827, 0.03771, 0.4827, 0.03495, 0.5107, 0.04255, 0.5122, 0.03771, 0.4827, 0.04255, 0.5122, 0.04255, 0.4837, 0.04255, 0.4837, 0.04255, 0.5122, 0.7447, 0.5122, 0.04255, 0.4837, 0.7447, 0.5122, 0.7447, 0.4837, 0.7447, 0.4837, 0.7447, 0.5122, 0.9574, 0.5122, 0.7447, 0.4837, 0.9574, 0.5122, 0.9574, 0.4837, 0.9574, 0.4837, 0.9574, 0.5122, 0.9651, 0.5107, 0.9574, 0.4837, 0.9651, 0.5107, 0.9623, 0.4827, 0.9623, 0.4827, 0.9651, 0.5107, 0.9724, 0.5062, 0.9623, 0.4827, 0.9724, 0.5062, 0.967, 0.4799, 0.967, 0.4799, 0.9724, 0.5062, 0.9791, 0.499, 0.967, 0.4799, 0.9791, 0.499, 0.9712, 0.4753, 0.9712, 0.4753, 0.9791, 0.499, 0.985, 0.4892, 0.9712, 0.4753, 0.985, 0.4892, 0.975, 0.4691, 0.975, 0.4691, 0.985, 0.4892, 0.9899, 0.4773, 0.975, 0.4691, 0.9899, 0.4773, 0.9781, 0.4615, 0.9781, 0.4615, 0.9899, 0.4773, 0.9935, 0.4638, 0.9781, 0.4615, 0.9935, 0.4638, 0.9804, 0.4529, 0.9804, 0.4529, 0.9935, 0.4638, 0.9957, 0.449, 0.9804, 0.4529, 0.9957, 0.449, 0.9818, 0.4435, 0.9818, 0.4435, 0.9957, 0.449, 0.9964, 0.4337, 0.9818, 0.4435, 0.9964, 0.4337, 0.9823, 0.4337, 0.9964, 0.09138, 0.9823, 0.4337, 0.9964, 0.4337, 0.9964, 0.09138, 0.9823, 0.09138, 0.9823, 0.4337, 0.9823, 0.09138, 0.9964, 0.09138, 0.9957, 0.07608, 0.9823, 0.09138, 0.9957, 0.07608, 0.9818, 0.08163, 0.9818, 0.08163, 0.9957, 0.07608, 0.9935, 0.06137, 0.9818, 0.08163, 0.9935, 0.06137, 0.9804, 0.07226, 0.9804, 0.07226, 0.9935, 0.06137, 0.9899, 0.04781, 0.9804, 0.07226, 0.9899, 0.04781, 0.9781, 0.06362, 0.9781, 0.06362, 0.9899, 0.04781, 0.985, 0.03593, 0.9781, 0.06362, 0.985, 0.03593, 0.975, 0.05605, 0.975, 0.05605, 0.985, 0.03593, 0.9791, 0.02617, 0.975, 0.05605, 0.9791, 0.02617, 0.9712, 0.04984, 0.9712, 0.04984, 0.9791, 0.02617, 0.9724, 0.01893, 0.9712, 0.04984, 0.9724, 0.01893, 0.967, 0.04522, 0.967, 0.04522, 0.9724, 0.01893, 0.9651, 0.01446, 0.967, 0.04522, 0.9651, 0.01446, 0.9623, 0.04238, 0.9623, 0.04238, 0.9651, 0.01446, 0.9574, 0.01296, 0.9623, 0.04238, 0.9574, 0.01296, 0.9574, 0.04142, 0.7447, 0.01295, 0.9574, 0.04142, 0.9574, 0.01296, 0.7447, 0.01295, 0.7447, 0.04143, 0.9574, 0.04142, 0.04255, 0.01296, 0.7447, 0.04143, 0.7447, 0.01295, 0.04255, 0.01296, 0.04255, 0.04142, 0.7447, 0.04143, 0.04255, 0.04142, 0.04255, 0.01296, 0.03495, 0.01446, 0.04255, 0.04142, 0.03495, 0.01446, 0.03771, 0.04238, 0.03771, 0.04238, 0.03495, 0.01446, 0.02763, 0.01893, 0.9957, 0.449, 0.9992, 0.4504, 1.0, 0.4337, 0.9935, 0.4638, 0.9992, 0.4504, 0.9957, 0.449, 0.9935, 0.4638, 0.9968, 0.4665, 0.9992, 0.4504, 0.9899, 0.4773, 0.9968, 0.4665, 0.9935, 0.4638, 0.9899, 0.4773, 0.9928, 0.4813, 0.9968, 0.4665, 0.985, 0.4892, 0.9928, 0.4813, 0.9899, 0.4773, 0.985, 0.4892, 0.9875, 0.4943, 0.9928, 0.4813, 0.9791, 0.499, 0.9875, 0.4943, 0.985, 0.4892, 0.9791, 0.499, 0.9811, 0.5049, 0.9875, 0.4943, 0.9724, 0.5062, 0.9811, 0.5049, 0.9791, 0.499, 0.9724, 0.5062, 0.9737, 0.5128, 0.9811, 0.5049, 0.9651, 0.5107, 0.9737, 0.5128, 0.9724, 0.5062, 0.9651, 0.5107, 0.9657, 0.5177, 0.9737, 0.5128, 0.9574, 0.5122, 0.9657, 0.5177, 0.9651, 0.5107, 0.9574, 0.5122, 0.9574, 0.5193, 0.9657, 0.5177, 0.7447, 0.5193, 0.9574, 0.5193, 0.9574, 0.5122, 0.7447, 0.5193, 0.9574, 0.5122, 0.7447, 0.5122, 0.7447, 0.5122, 0.04255, 0.5193, 0.7447, 0.5193, 0.0384, 0.04941, 0.03771, 0.04238, 0.03305, 0.04522, 0.04255, 0.04859, 0.03771, 0.04238, 0.0384, 0.04941, 0.04255, 0.04859, 0.04255, 0.04142, 0.03771, 0.04238, 0.7447, 0.04143, 0.04255, 0.04142, 0.04255, 0.04859, 0.7447, 0.04143, 0.04255, 0.04859, 0.7447, 0.04859, 0.7447, 0.04859, 0.9574, 0.04142, 0.7447, 0.04143, 0.7447, 0.04859, 0.9574, 0.04859, 0.9574, 0.04142, 0.9616, 0.04941, 0.9574, 0.04142, 0.9574, 0.04859, 0.9616, 0.04941, 0.9623, 0.04238, 0.9574, 0.04142, 0.9656, 0.05184, 0.9623, 0.04238, 0.9616, 0.04941, 0.9656, 0.05184, 0.967, 0.04522, 0.9623, 0.04238, 0.9693, 0.0558, 0.967, 0.04522, 0.9656, 0.05184, 0.9693, 0.0558, 0.9712, 0.04984, 0.967, 0.04522, 0.9725, 0.06112, 0.9712, 0.04984, 0.9693, 0.0558, 0.9725, 0.06112, 0.975, 0.05605, 0.9712, 0.04984, 0.9751, 0.06761, 0.975, 0.05605, 0.9725, 0.06112, 0.9751, 0.06761, 0.9781, 0.06362, 0.975, 0.05605, 0.9771, 0.075, 0.9781, 0.06362, 0.9751, 0.06761, 0.9771, 0.075, 0.9804, 0.07226, 0.9781, 0.06362, 0.9783, 0.08303, 0.9804, 0.07226, 0.9771, 0.075, 0.9783, 0.08303, 0.9818, 0.08163, 0.9804, 0.07226, 0.9787, 0.09138, 0.9818, 0.08163, 0.9783, 0.08303, 0.9787, 0.09138, 0.9823, 0.09138, 0.9818, 0.08163, 0.9787, 0.09138, 0.9823, 0.4337, 0.9823, 0.09138, 0.9787, 0.09138, 0.9787, 0.4337, 0.9823, 0.4337, 0.9783, 0.4421, 0.9823, 0.4337, 0.9787, 0.4337, 0.9783, 0.4421, 0.9818, 0.4435, 0.9823, 0.4337, 0.9771, 0.4501, 0.9818, 0.4435, 0.9783, 0.4421, 0.9771, 0.4501, 0.9804, 0.4529, 0.9818, 0.4435, 0.9751, 0.4575, 0.9804, 0.4529, 0.9771, 0.4501, 0.9751, 0.4575, 0.9781, 0.4615, 0.9804, 0.4529, 0.9725, 0.464, 0.9781, 0.4615, 0.9751, 0.4575, 0.9725, 0.464, 0.975, 0.4691, 0.9781, 0.4615, 0.9693, 0.4693, 0.975, 0.4691, 0.9725, 0.464, 0.9693, 0.4693, 0.9712, 0.4753, 0.975, 0.4691, 0.9656, 0.4733, 0.9712, 0.4753, 0.9693, 0.4693, 0.9656, 0.4733, 0.967, 0.4799, 0.9712, 0.4753, 0.9616, 0.4757, 0.967, 0.4799, 0.9656, 0.4733, 0.9616, 0.4757, 0.9623, 0.4827, 0.967, 0.4799, 0.9574, 0.4765, 0.9623, 0.4827, 0.9616, 0.4757, 0.9574, 0.4765, 0.9574, 0.4837, 0.9623, 0.4827, 0.9574, 0.4765, 0.7447, 0.4837, 0.9574, 0.4837, 0.9574, 0.4765, 0.7447, 0.4765, 0.7447, 0.4837, 0.04255, 0.4837, 0.7447, 0.4837, 0.7447, 0.4765, 0.04255, 0.4837, 0.7447, 0.4765, 0.04255, 0.4765, 0.0384, 0.4757, 0.04255, 0.4837, 0.04255, 0.4765, 0.0384, 0.4757, 0.03771, 0.4827, 0.04255, 0.4837, 0.03441, 0.4733, 0.03771, 0.4827, 0.0384, 0.4757, 0.03441, 0.4733, 0.03305, 0.4799, 0.03771, 0.4827, 0.03073, 0.4693, 0.03305, 0.4799, 0.03441, 0.4733, 0.03073, 0.4693, 0.02875, 0.4753, 0.03305, 0.4799, 0.02751, 0.464, 0.02875, 0.4753, 0.03073, 0.4693, 0.02751, 0.464, 0.02499, 0.4691, 0.02875, 0.4753, 0.02486, 0.4575, 0.02499, 0.4691, 0.02751, 0.464, 0.02486, 0.4575, 0.0219, 0.4615, 0.02499, 0.4691, 0.0229, 0.4501, 0.0219, 0.4615, 0.02486, 0.4575, 0.0229, 0.4501, 0.0196, 0.4529, 0.0219, 0.4615, 0.02169, 0.4421, 0.0196, 0.4529, 0.0229, 0.4501, 0.02169, 0.4421, 0.01819, 0.4435, 0.0196, 0.4529, 0.02128, 0.4337, 0.01819, 0.4435, 0.02169, 0.4421, 0.02128, 0.4337, 0.01771, 0.4337, 0.01819, 0.4435, 0.01771, 0.09138, 0.01771, 0.4337, 0.02128, 0.4337, 0.01771, 0.09138, 0.02128, 0.4337, 0.02128, 0.09138, 0.02169, 0.08303, 0.01771, 0.09138, 0.02128, 0.09138, 0.02169, 0.08303, 0.01819, 0.08163, 0.01771, 0.09138, 0.0229, 0.075, 0.01819, 0.08163, 0.02169, 0.08303, 0.0229, 0.075, 0.0196, 0.07226, 0.01819, 0.08163, 0.02486, 0.06761, 0.0196, 0.07226, 0.0229, 0.075, 0.02486, 0.06761, 0.0219, 0.06362, 0.0196, 0.07226, 0.02751, 0.06112, 0.0219, 0.06362, 0.02486, 0.06761, 0.02751, 0.06112, 0.02499, 0.05605, 0.0219, 0.06362, 0.03073, 0.0558, 0.02499, 0.05605, 0.02751, 0.06112, 0.03073, 0.0558, 0.02875, 0.04984, 0.02499, 0.05605, 0.03441, 0.05184, 0.02875, 0.04984, 0.03073, 0.0558, 0.03441, 0.05184, 0.03305, 0.04522, 0.02875, 0.04984, 0.0384, 0.04941, 0.03305, 0.04522, 0.03441, 0.05184, 0.006531, 0.06137, 0.003239, 0.05863, 0.000818, 0.07468, 0.01013, 0.04781, 0.003239, 0.05863, 0.006531, 0.06137, 0.01013, 0.04781, 0.007172, 0.04383, 0.003239, 0.05863, 0.01498, 0.03593, 0.007172, 0.04383, 0.01013, 0.04781, 0.01498, 0.03593, 0.01246, 0.03086, 0.007172, 0.04383, 0.02089, 0.02617, 0.01246, 0.03086, 0.01498, 0.03593, 0.02089, 0.02617, 0.01891, 0.02021, 0.01246, 0.03086, 0.02763, 0.01893, 0.01891, 0.02021, 0.02089, 0.02617, 0.02763, 0.01893, 0.02627, 0.01231, 0.01891, 0.02021, 0.03495, 0.01446, 0.02627, 0.01231, 0.02763, 0.01893, 0.03495, 0.01446, 0.03425, 0.007435, 0.02627, 0.01231, 0.04255, 0.01296, 0.03425, 0.007435, 0.03495, 0.01446, 0.04255, 0.01296, 0.04255, 0.005791, 0.03425, 0.007435, 0.7447, 0.005791, 0.04255, 0.005791, 0.04255, 0.01296, 0.7447, 0.005791, 0.04255, 0.01296, 0.7447, 0.01295, 0.7447, 0.01295, 0.9574, 0.005791, 0.7447, 0.005791, 0.7447, 0.01295, 0.9574, 0.01296, 0.9574, 0.005791, 0.9651, 0.01446, 0.9574, 0.005791, 0.9574, 0.01296, 0.9651, 0.01446, 0.9657, 0.007435, 0.9574, 0.005791, 0.9724, 0.01893, 0.9657, 0.007435, 0.9651, 0.01446, 0.9724, 0.01893, 0.9737, 0.01231, 0.9657, 0.007435, 0.9791, 0.02617, 0.9737, 0.01231, 0.9724, 0.01893, 0.9791, 0.02617, 0.9811, 0.02021, 0.9737, 0.01231, 0.985, 0.03593, 0.9811, 0.02021, 0.9791, 0.02617, 0.985, 0.03593, 0.9875, 0.03086, 0.9811, 0.02021, 0.9899, 0.04781, 0.9875, 0.03086, 0.985, 0.03593, 0.9899, 0.04781, 0.9928, 0.04383, 0.9875, 0.03086, 0.9935, 0.06137, 0.9928, 0.04383, 0.9899, 0.04781, 0.9935, 0.06137, 0.9968, 0.05863, 0.9928, 0.04383, 0.9957, 0.07608, 0.9968, 0.05863, 0.9935, 0.06137, 0.9957, 0.07608, 0.9992, 0.07468, 0.9968, 0.05863, 0.9964, 0.09138, 0.9992, 0.07468, 0.9957, 0.07608, 0.9964, 0.09138, 1.0, 0.09138, 0.9992, 0.07468, 0.9964, 0.09138, 1.0, 0.4337, 1.0, 0.09138, 0.9964, 0.09138, 0.9964, 0.4337, 1.0, 0.4337, 0.9957, 0.449, 1.0, 0.4337, 0.9964, 0.4337])
me_sign_gameplay01_witharrow_l.materials.append(mat_sign_gameplay01_skin1)
me_sign_gameplay01_witharrow_l.use_remesh_fix_poles = True
me_sign_gameplay01_witharrow_l.use_remesh_preserve_attributes = False
me_sign_gameplay01_witharrow_l.use_mirror_vertex_groups = False
me_sign_gameplay01_witharrow_l.update()
me_sign_gameplay01_witharrow_l.normals_split_custom_set([tuple(v) for v in zip(*[iter([0.0, 0.0, 1.0, -0.04907, 0.0, 0.9988, -0.04907, 0.0, 0.9988, 0.0, 0.0, 1.0, 1.624e-10, 0.0, 1.0, -0.04907, 0.0, 0.9988, -1.084e-08, 0.0, 1.0, 0.04907, 0.0, 0.9988, 0.04907, 0.0, 0.9988, -1.084e-08, 0.0, 1.0, -1.083e-08, 0.0, 1.0, 0.04907, 0.0, 0.9988, -0.04907, 0.0, 0.9988, -1.083e-08, 0.0, 1.0, -1.084e-08, 0.0, 1.0, -0.04907, 0.0, 0.9988, -0.04907, 0.0, 0.9988, -1.083e-08, 0.0, 1.0, -1.084e-08, 0.0, -1.0, 0.04907, 0.0, -0.9988, 0.04907, 0.0, -0.9988, -1.084e-08, 0.0, -1.0, -1.056e-08, 0.0, -1.0, 0.04907, 0.0, -0.9988, -0.04907, 0.0, -0.9988, -1.056e-08, 0.0, -1.0, -1.084e-08, 0.0, -1.0, -0.04907, 0.0, -0.9988, -0.04907, 0.0, -0.9988, -1.056e-08, 0.0, -1.0, 1.084e-08, 0.0, -1.0, -0.04907, 0.0, -0.9988, -0.04907, 0.0, -0.9988, 1.084e-08, 0.0, -1.0, 1.042e-08, 0.0, -1.0, -0.04907, 0.0, -0.9988, 0.04907, 0.0, -0.9988, 1.042e-08, 0.0, -1.0, 1.084e-08, 0.0, -1.0, 0.04907, 0.0, -0.9988, 0.04907, 0.0, -0.9988, 1.042e-08, 0.0, -1.0, -0.7065, -0.7077, 0.0, -0.7065, -0.7077, 0.0, -0.7065, -0.7077, 0.0, -0.7065, -0.7077, 0.0, -0.7065, -0.7077, 0.0, -0.7065, -0.7077, 0.0, 0.7065, -0.7077, 0.0, 0.7065, -0.7077, 0.0, 0.7065, -0.7077, 0.0, 0.7065, -0.7077, 0.0, 0.7065, -0.7077, 0.0, 0.7065, -0.7077, 0.0, 0.0, -1.0, 0.0, 0.0, -1.0, 0.0, 0.0, -1.0, 0.0, 0.0, -1.0, 0.0, 0.0, -1.0, 0.0, 0.0, -1.0, 0.0, 0.04907, 0.0, 0.9988, 1.624e-10, 0.0, 1.0, 0.0, 0.0, 1.0, 0.04907, 0.0, 0.9988, 0.04907, 0.0, 0.9988, 1.624e-10, 0.0, 1.0, -1.05e-06, -1.0, -8.292e-07, -6.118e-09, -1.0, -9.876e-07, 2.866e-08, -1.0, -8.652e-09, -1.05e-06, -1.0, -8.292e-07, -2.009e-07, -1.0, -1.207e-06, -6.118e-09, -1.0, -9.876e-07, -1.05e-06, -1.0, -8.292e-07, -6.065e-07, -1.0, -1.285e-06, -2.009e-07, -1.0, -1.207e-06, -1.05e-06, -1.0, -8.292e-07, -1.321e-06, -1.0, -1.798e-06, -6.065e-07, -1.0, -1.285e-06, -1.05e-06, -1.0, -8.292e-07, -2.757e-06, -1.0, -2.422e-06, -1.321e-06, -1.0, -1.798e-06, -1.05e-06, -1.0, -8.292e-07, -6.351e-06, -1.0, -3.714e-06, -2.757e-06, -1.0, -2.422e-06, -1.05e-06, -1.0, -8.292e-07, -1.919e-05, -1.0, -6.01e-06, -6.351e-06, -1.0, -3.714e-06, -1.05e-06, -1.0, -8.292e-07, 1.17e-06, -1.0, 1.071e-07, 4.042e-05, -1.0, 0.0, -1.05e-06, -1.0, -8.292e-07, -2.127e-07, -1.0, 1.198e-07, 1.17e-06, -1.0, 1.071e-07, -1.05e-06, -1.0, -8.292e-07, -5.494e-06, -1.0, 2.781e-07, -2.127e-07, -1.0, 1.198e-07, -1.05e-06, -1.0, -8.292e-07, -1.702e-06, -1.0, 6.609e-08, -5.494e-06, -1.0, 2.781e-07, -1.05e-06, -1.0, -8.292e-07, 0.0, -1.0, -5.967e-09, -1.702e-06, -1.0, 6.609e-08, -1.05e-06, -1.0, -8.292e-07, 0.0, -1.0, 9.141e-09, 0.0, -1.0, -5.967e-09, -1.05e-06, -1.0, -8.292e-07, 3.308e-08, -1.0, -4.235e-10, 0.0, -1.0, 9.141e-09, -1.05e-06, -1.0, -8.292e-07, 2.907e-08, -1.0, -1.058e-09, 3.308e-08, -1.0, -4.235e-10, -1.05e-06, -1.0, -8.292e-07, 2.866e-08, -1.0, -8.652e-09, 2.907e-08, -1.0, -1.058e-09, 1.148e-07, -1.0, 1.717e-07, 2.907e-08, -1.0, -1.058e-09, 2.866e-08, -1.0, -8.652e-09, 1.148e-07, -1.0, 1.717e-07, 0.0, -1.0, 0.0, 2.907e-08, -1.0, -1.058e-09, 1.148e-07, -1.0, 1.717e-07, 0.0, -1.0, 0.0, 0.0, -1.0, 0.0, 1.148e-07, -1.0, 1.717e-07, 0.0, -1.0, 0.0, 0.0, -1.0, 0.0, 1.148e-07, -1.0, 1.717e-07, 0.0, -1.0, 0.0, 0.0, -1.0, 0.0, 1.148e-07, -1.0, 1.717e-07, 0.0, -1.0, -2.533e-09, 0.0, -1.0, 0.0, 1.148e-07, -1.0, 1.717e-07, 0.0, -1.0, -4.838e-09, 0.0, -1.0, -2.533e-09, 1.148e-07, -1.0, 1.717e-07, 1.555e-06, -1.0, -1.263e-07, 0.0, -1.0, -4.838e-09, 1.148e-07, -1.0, 1.717e-07, 2.013e-05, -1.0, -2.034e-06, 1.555e-06, -1.0, -1.263e-07, 1.148e-07, -1.0, 1.717e-07, -9.862e-08, -1.0, 1.065e-06, 2.013e-05, -1.0, -2.034e-06, 1.148e-07, -1.0, 1.717e-07, -3.223e-06, -1.0, 3.832e-06, -9.862e-08, -1.0, 1.065e-06, 1.148e-07, -1.0, 1.717e-07, 0.0, -1.0, -1.476e-07, -3.223e-06, -1.0, 3.832e-06, 1.148e-07, -1.0, 1.717e-07, 0.0, -1.0, 1.275e-07, 0.0, -1.0, -1.476e-07, 1.148e-07, -1.0, 1.717e-07, 0.0, -1.0, 0.0, 0.0, -1.0, 1.275e-07, 1.148e-07, -1.0, 1.717e-07, 0.0, -1.0, 0.0, 0.0, -1.0, 0.0, 1.148e-07, -1.0, 1.717e-07, 0.0, -1.0, 0.0, 0.0, -1.0, 0.0, 0.7061, -0.7072, -0.03453, 0.7061, -0.7072, 0.0347, 0.7061, -0.7072, -0.0347, 0.693, -0.7077, -0.1378, 0.7061, -0.7072, -0.03453, 0.7061, -0.7072, -0.0347, 0.693, -0.7077, -0.1378, 0.693, -0.7077, -0.1378, 0.7061, -0.7072, -0.03453, 0.6528, -0.7077, -0.2704, 0.693, -0.7077, -0.1378, 0.693, -0.7077, -0.1378, 4.678e-06, -0.7077, 0.7065, 0.03483, -0.7071, 0.7062, 0.03471, -0.7071, 0.7063, 0.1378, -0.7077, 0.693, 0.03471, -0.7071, 0.7063, 0.03483, -0.7071, 0.7062, 0.1378, -0.7077, 0.693, 0.1378, -0.7077, 0.693, 0.03471, -0.7071, 0.7063, 0.2704, -0.7077, 0.6528, 0.1378, -0.7077, 0.693, 0.1378, -0.7077, 0.693, 0.2704, -0.7077, 0.6528, 0.2704, -0.7077, 0.6528, 0.1378, -0.7077, 0.693, 0.3925, -0.7077, 0.5875, 0.2704, -0.7077, 0.6528, 0.2704, -0.7077, 0.6528, 0.3925, -0.7077, 0.5875, 0.3925, -0.7077, 0.5875, 0.2704, -0.7077, 0.6528, 0.4996, -0.7077, 0.4996, 0.3925, -0.7077, 0.5875, 0.3925, -0.7077, 0.5875, 0.4996, -0.7077, 0.4996, 0.4996, -0.7077, 0.4996, 0.3925, -0.7077, 0.5875, 0.5875, -0.7077, 0.3925, 0.4996, -0.7077, 0.4996, 0.4996, -0.7077, 0.4996, 0.5875, -0.7077, 0.3925, 0.5875, -0.7077, 0.3925, 0.4996, -0.7077, 0.4996, 0.6528, -0.7077, 0.2704, 0.5875, -0.7077, 0.3925, 0.5875, -0.7077, 0.3925, 0.6528, -0.7077, 0.2704, 0.6528, -0.7077, 0.2704, 0.5875, -0.7077, 0.3925, 0.693, -0.7077, 0.1378, 0.6528, -0.7077, 0.2704, 0.6528, -0.7077, 0.2704, 0.693, -0.7077, 0.1378, 0.693, -0.7077, 0.1378, 0.6528, -0.7077, 0.2704, 0.7061, -0.7072, 0.0347, 0.693, -0.7077, 0.1378, 0.693, -0.7077, 0.1378, 0.7061, -0.7072, 0.0347, 0.7061, -0.7072, 0.03473, 0.693, -0.7077, 0.1378, 0.7061, -0.7072, -0.03453, 0.7061, -0.7072, 0.03473, 0.7061, -0.7072, 0.0347, 0.9988, 0.0, 0.04907, 0.9988, 0.0, 0.04907, 0.9808, 0.0, 0.1951, 0.9988, 0.0, 0.04907, 0.9808, 0.0, 0.1951, 0.9808, 0.0, 0.1951, 0.9808, 0.0, 0.1951, 0.9808, 0.0, 0.1951, 0.9239, 0.0, 0.3827, 0.9808, 0.0, 0.1951, 0.9239, 0.0, 0.3827, 0.9239, 0.0, 0.3827, 0.9239, 0.0, 0.3827, 0.9239, 0.0, 0.3827, 0.8315, -9.169e-07, 0.5556, 0.9239, 0.0, 0.3827, 0.8315, -9.169e-07, 0.5556, 0.8315, -8.523e-08, 0.5556, 0.8315, -8.523e-08, 0.5556, 0.8315, -9.169e-07, 0.5556, 0.7071, -8.317e-07, 0.7071, 0.8315, -8.523e-08, 0.5556, 0.7071, -8.317e-07, 0.7071, 0.7071, 0.0, 0.7071, 0.7071, 0.0, 0.7071, 0.7071, -8.317e-07, 0.7071, 0.5556, 0.0, 0.8315, 0.7071, 0.0, 0.7071, 0.5556, 0.0, 0.8315, 0.5556, -3.903e-07, 0.8315, 0.5556, -3.903e-07, 0.8315, 0.5556, 0.0, 0.8315, 0.3827, -4.985e-07, 0.9239, 0.5556, -3.903e-07, 0.8315, 0.3827, -4.985e-07, 0.9239, 0.3827, -4.729e-07, 0.9239, 0.3827, -4.729e-07, 0.9239, 0.3827, -4.985e-07, 0.9239, 0.1951, -4.159e-07, 0.9808, 0.3827, -4.729e-07, 0.9239, 0.1951, -4.159e-07, 0.9808, 0.1951, 0.0, 0.9808, 0.1951, 0.0, 0.9808, 0.1951, -4.159e-07, 0.9808, 0.04907, 0.0, 0.9988, 0.1951, 0.0, 0.9808, 0.04907, 0.0, 0.9988, 0.04907, 0.0, 0.9988, 0.04907, 0.0, -0.9988, 0.04907, 0.0, -0.9988, 0.1951, 0.0, -0.9808, 0.04907, 0.0, -0.9988, 0.1951, 0.0, -0.9808, 0.1951, 0.0, -0.9808, 0.1951, 0.0, -0.9808, 0.1951, 0.0, -0.9808, 0.3827, 0.0, -0.9239, 0.1951, 0.0, -0.9808, 0.3827, 0.0, -0.9239, 0.3827, 0.0, -0.9239, 0.3827, 0.0, -0.9239, 0.3827, 0.0, -0.9239, 0.5556, 0.0, -0.8315, 0.3827, 0.0, -0.9239, 0.5556, 0.0, -0.8315, 0.5556, 0.0, -0.8315, 0.5556, 0.0, -0.8315, 0.5556, 0.0, -0.8315, 0.7071, 0.0, -0.7071, 0.5556, 0.0, -0.8315, 0.7071, 0.0, -0.7071, 0.7071, 0.0, -0.7071, 0.7071, 0.0, -0.7071, 0.7071, 0.0, -0.7071, 0.8315, 0.0, -0.5556, 0.7071, 0.0, -0.7071, 0.8315, 0.0, -0.5556, 0.8315, 0.0, -0.5556, 0.8315, 0.0, -0.5556, 0.8315, 0.0, -0.5556, 0.9239, 0.0, -0.3827, 0.8315, 0.0, -0.5556, 0.9239, 0.0, -0.3827, 0.9239, 0.0, -0.3827, 0.9239, 0.0, -0.3827, 0.9239, 0.0, -0.3827, 0.9808, 0.0, -0.1951, 0.9239, 0.0, -0.3827, 0.9808, 0.0, -0.1951, 0.9808, 0.0, -0.1951, 0.9808, 0.0, -0.1951, 0.9808, 0.0, -0.1951, 0.9988, 0.0, -0.04907, 0.9808, 0.0, -0.1951, 0.9988, 0.0, -0.04907, 0.9988, 0.0, -0.04907, 0.9988, 0.0, 0.04907, 0.9988, 0.0, -0.04907, 0.9988, 0.0, -0.04907, 0.9988, 0.0, 0.04907, 0.9988, 0.0, 0.04907, 0.9988, 0.0, -0.04907, -0.9808, 0.0, 0.1951, -0.9988, 0.0, 0.04907, -0.9988, 0.0, 0.04907, -0.9808, 0.0, 0.1951, -0.9808, 0.0, 0.1951, -0.9988, 0.0, 0.04907, -0.9239, 0.0, 0.3827, -0.9808, 0.0, 0.1951, -0.9808, 0.0, 0.1951, -0.9239, 0.0, 0.3827, -0.9239, 0.0, 0.3827, -0.9808, 0.0, 0.1951, -0.8315, 0.0, 0.5556, -0.9239, 0.0, 0.3827, -0.9239, 0.0, 0.3827, -0.8315, 0.0, 0.5556, -0.8315, 0.0, 0.5556, -0.9239, 0.0, 0.3827, -0.7071, 0.0, 0.7071, -0.8315, 0.0, 0.5556, -0.8315, 0.0, 0.5556, -0.7071, 0.0, 0.7071, -0.7071, 0.0, 0.7071, -0.8315, 0.0, 0.5556, -0.5556, 0.0, 0.8315, -0.7071, 0.0, 0.7071, -0.7071, 0.0, 0.7071, -0.5556, 0.0, 0.8315, -0.5556, 0.0, 0.8315, -0.7071, 0.0, 0.7071, -0.3827, 0.0, 0.9239, -0.5556, 0.0, 0.8315, -0.5556, 0.0, 0.8315, -0.3827, 0.0, 0.9239, -0.3827, 0.0, 0.9239, -0.5556, 0.0, 0.8315, -0.1951, 0.0, 0.9808, -0.3827, 0.0, 0.9239, -0.3827, 0.0, 0.9239, -0.1951, 0.0, 0.9808, -0.1951, 0.0, 0.9808, -0.3827, 0.0, 0.9239, -0.04907, 0.0, 0.9988, -0.1951, 0.0, 0.9808, -0.1951, 0.0, 0.9808, -0.04907, 0.0, 0.9988, -0.04907, 0.0, 0.9988, -0.1951, 0.0, 0.9808, -0.1951, 0.0, -0.9808, -0.04907, 0.0, -0.9988, -0.04907, 0.0, -0.9988, -0.1951, 0.0, -0.9808, -0.1951, 0.0, -0.9808, -0.04907, 0.0, -0.9988, -0.3827, 0.0, -0.9239, -0.1951, 0.0, -0.9808, -0.1951, 0.0, -0.9808, -0.3827, 0.0, -0.9239, -0.3827, 0.0, -0.9239, -0.1951, 0.0, -0.9808, -0.5556, 0.0, -0.8315, -0.3827, 0.0, -0.9239, -0.3827, 0.0, -0.9239, -0.5556, 0.0, -0.8315, -0.5556, 0.0, -0.8315, -0.3827, 0.0, -0.9239, -0.7071, 0.0, -0.7071, -0.5556, 0.0, -0.8315, -0.5556, 0.0, -0.8315, -0.7071, 0.0, -0.7071, -0.7071, 0.0, -0.7071, -0.5556, 0.0, -0.8315, -0.8315, 0.0, -0.5556, -0.7071, 0.0, -0.7071, -0.7071, 0.0, -0.7071, -0.8315, 0.0, -0.5556, -0.8315, 0.0, -0.5556, -0.7071, 0.0, -0.7071, -0.9239, 0.0, -0.3827, -0.8315, 0.0, -0.5556, -0.8315, 0.0, -0.5556, -0.9239, 0.0, -0.3827, -0.9239, 0.0, -0.3827, -0.8315, 0.0, -0.5556, -0.9808, 0.0, -0.1951, -0.9239, 0.0, -0.3827, -0.9239, 0.0, -0.3827, -0.9808, 0.0, -0.1951, -0.9808, 0.0, -0.1951, -0.9239, 0.0, -0.3827, -0.9988, 0.0, -0.04907, -0.9808, 0.0, -0.1951, -0.9808, 0.0, -0.1951, -0.9988, 0.0, -0.04907, -0.9988, 0.0, -0.04907, -0.9808, 0.0, -0.1951, -0.9988, 0.0, -0.04907, -0.9988, 0.0, -0.04907, -0.9988, 0.0, 0.04907, -0.9988, 0.0, -0.04907, -0.9988, 0.0, 0.04907, -0.9988, 0.0, 0.04907, 0.9808, 0.0, -0.1951, 0.9988, 0.0, -0.04907, 0.9988, 0.0, -0.04907, 0.9808, 0.0, -0.1951, 0.9808, 0.0, -0.1951, 0.9988, 0.0, -0.04907, 0.9239, 0.0, -0.3827, 0.9808, 0.0, -0.1951, 0.9808, 0.0, -0.1951, 0.9239, 0.0, -0.3827, 0.9239, 0.0, -0.3827, 0.9808, 0.0, -0.1951, 0.8315, 0.0, -0.5556, 0.9239, 0.0, -0.3827, 0.9239, 0.0, -0.3827, 0.8315, 0.0, -0.5556, 0.8315, 0.0, -0.5556, 0.9239, 0.0, -0.3827, 0.7071, 0.0, -0.7071, 0.8315, 0.0, -0.5556, 0.8315, 0.0, -0.5556, 0.7071, 0.0, -0.7071, 0.7071, 0.0, -0.7071, 0.8315, 0.0, -0.5556, 0.5556, 0.0, -0.8315, 0.7071, 0.0, -0.7071, 0.7071, 0.0, -0.7071, 0.5556, 0.0, -0.8315, 0.5556, 0.0, -0.8315, 0.7071, 0.0, -0.7071, 0.3827, 0.0, -0.9239, 0.5556, 0.0, -0.8315, 0.5556, 0.0, -0.8315, 0.3827, 0.0, -0.9239, 0.3827, 0.0, -0.9239, 0.5556, 0.0, -0.8315, 0.1951, 0.0, -0.9808, 0.3827, 0.0, -0.9239, 0.3827, 0.0, -0.9239, 0.1951, 0.0, -0.9808, 0.1951, 0.0, -0.9808, 0.3827, 0.0, -0.9239, 0.04907, 0.0, -0.9988, 0.1951, 0.0, -0.9808, 0.1951, 0.0, -0.9808, 0.04907, 0.0, -0.9988, 0.04907, 0.0, -0.9988, 0.1951, 0.0, -0.9808, 0.1951, 0.0, 0.9808, 0.04907, 0.0, 0.9988, 0.04907, 0.0, 0.9988, 0.1951, 0.0, 0.9808, 0.1951, 0.0, 0.9808, 0.04907, 0.0, 0.9988, 0.3827, 0.0, 0.9239, 0.1951, 0.0, 0.9808, 0.1951, 0.0, 0.9808, 0.3827, 0.0, 0.9239, 0.3827, 0.0, 0.9239, 0.1951, 0.0, 0.9808, 0.5556, 0.0, 0.8315, 0.3827, 0.0, 0.9239, 0.3827, 0.0, 0.9239, 0.5556, 0.0, 0.8315, 0.5556, 0.0, 0.8315, 0.3827, 0.0, 0.9239, 0.7071, 0.0, 0.7071, 0.5556, 0.0, 0.8315, 0.5556, 0.0, 0.8315, 0.7071, 0.0, 0.7071, 0.7071, 0.0, 0.7071, 0.5556, 0.0, 0.8315, 0.8315, 0.0, 0.5556, 0.7071, 0.0, 0.7071, 0.7071, 0.0, 0.7071, 0.8315, 0.0, 0.5556, 0.8315, 0.0, 0.5556, 0.7071, 0.0, 0.7071, 0.9239, 0.0, 0.3827, 0.8315, 0.0, 0.5556, 0.8315, 0.0, 0.5556, 0.9239, 0.0, 0.3827, 0.9239, 0.0, 0.3827, 0.8315, 0.0, 0.5556, 0.9808, 0.0, 0.1951, 0.9239, 0.0, 0.3827, 0.9239, 0.0, 0.3827, 0.9808, 0.0, 0.1951, 0.9808, 0.0, 0.1951, 0.9239, 0.0, 0.3827, 0.9988, 0.0, 0.04907, 0.9808, 0.0, 0.1951, 0.9808, 0.0, 0.1951, 0.9988, 0.0, 0.04907, 0.9988, 0.0, 0.04907, 0.9808, 0.0, 0.1951, 0.9988, 0.0, 0.04907, 0.9988, 0.0, 0.04907, 0.9988, 0.0, -0.04907, 0.9988, 0.0, 0.04907, 0.9988, 0.0, -0.04907, 0.9988, 0.0, -0.04907, -0.9808, 0.0, 0.1951, -0.9988, 0.0, 0.04907, -0.9988, 0.0, 0.04907, -0.9808, 0.0, 0.1951, -0.9808, 0.0, 0.1951, -0.9988, 0.0, 0.04907, -0.9239, 0.0, 0.3827, -0.9808, 0.0, 0.1951, -0.9808, 0.0, 0.1951, -0.9239, 0.0, 0.3827, -0.9239, 0.0, 0.3827, -0.9808, 0.0, 0.1951, -0.8315, 0.0, 0.5556, -0.9239, 0.0, 0.3827, -0.9239, 0.0, 0.3827, -0.8315, 0.0, 0.5556, -0.8315, 0.0, 0.5556, -0.9239, 0.0, 0.3827, -0.7071, 0.0, 0.7071, -0.8315, 0.0, 0.5556, -0.8315, 0.0, 0.5556, -0.7071, 0.0, 0.7071, -0.7071, 0.0, 0.7071, -0.8315, 0.0, 0.5556, -0.5556, 0.0, 0.8315, -0.7071, 0.0, 0.7071, -0.7071, 0.0, 0.7071, -0.5556, 0.0, 0.8315, -0.5556, 0.0, 0.8315, -0.7071, 0.0, 0.7071, -0.3827, 0.0, 0.9239, -0.5556, 0.0, 0.8315, -0.5556, 0.0, 0.8315, -0.3827, 0.0, 0.9239, -0.3827, 0.0, 0.9239, -0.5556, 0.0, 0.8315, -0.1951, 0.0, 0.9808, -0.3827, 0.0, 0.9239, -0.3827, 0.0, 0.9239, -0.1951, 0.0, 0.9808, -0.1951, 0.0, 0.9808, -0.3827, 0.0, 0.9239, -0.04907, 0.0, 0.9988, -0.1951, 0.0, 0.9808, -0.1951, 0.0, 0.9808, -0.04907, 0.0, 0.9988, -0.04907, 0.0, 0.9988, -0.1951, 0.0, 0.9808, -0.1951, 0.0, -0.9808, -0.04907, 0.0, -0.9988, -0.04907, 0.0, -0.9988, -0.1951, 0.0, -0.9808, -0.1951, 0.0, -0.9808, -0.04907, 0.0, -0.9988, -0.3827, 0.0, -0.9239, -0.1951, 0.0, -0.9808, -0.1951, 0.0, -0.9808, -0.3827, 0.0, -0.9239, -0.3827, 0.0, -0.9239, -0.1951, 0.0, -0.9808, -0.5556, 0.0, -0.8315, -0.3827, 0.0, -0.9239, -0.3827, 0.0, -0.9239, -0.5556, 0.0, -0.8315, -0.5556, 0.0, -0.8315, -0.3827, 0.0, -0.9239, -0.7071, 0.0, -0.7071, -0.5556, 0.0, -0.8315, -0.5556, 0.0, -0.8315, -0.7071, 0.0, -0.7071, -0.7071, 0.0, -0.7071, -0.5556, 0.0, -0.8315, -0.8315, 0.0, -0.5556, -0.7071, 0.0, -0.7071, -0.7071, 0.0, -0.7071, -0.8315, 0.0, -0.5556, -0.8315, 0.0, -0.5556, -0.7071, 0.0, -0.7071, -0.9239, 0.0, -0.3827, -0.8315, 0.0, -0.5556, -0.8315, 0.0, -0.5556, -0.9239, 0.0, -0.3827, -0.9239, 0.0, -0.3827, -0.8315, 0.0, -0.5556, -0.9808, 0.0, -0.1951, -0.9239, 0.0, -0.3827, -0.9239, 0.0, -0.3827, -0.9808, 0.0, -0.1951, -0.9808, 0.0, -0.1951, -0.9239, 0.0, -0.3827, -0.9988, 0.0, -0.04907, -0.9808, 0.0, -0.1951, -0.9808, 0.0, -0.1951, -0.9988, 0.0, -0.04907, -0.9988, 0.0, -0.04907, -0.9808, 0.0, -0.1951, -0.9988, 0.0, -0.04907, -0.9988, 0.0, -0.04907, -0.9988, 0.0, 0.04907, -0.9988, 0.0, -0.04907, -0.9988, 0.0, 0.04907, -0.9988, 0.0, 0.04907, 0.0, -1.0, 2.33e-07, 0.0, -1.0, 1.127e-07, 0.0, -1.0, 1.605e-07, 0.0, -1.0, 1.605e-07, 0.0, -1.0, 1.127e-07, 0.0, -1.0, 1.38e-07, 0.0, -1.0, 1.605e-07, 0.0, -1.0, 1.38e-07, 0.0, -1.0, -3.547e-07, 0.0, -1.0, -3.547e-07, 0.0, -1.0, 1.38e-07, 0.0, -1.0, 1.608e-07, 0.0, -1.0, -3.547e-07, 0.0, -1.0, 1.608e-07, 0.0, -1.0, -2.524e-07, 0.0, -1.0, -2.524e-07, 0.0, -1.0, 1.608e-07, 0.0, -1.0, 3.239e-07, 0.0, -1.0, -2.524e-07, 0.0, -1.0, 3.239e-07, 0.0, -1.0, -5.538e-07, 0.0, -1.0, -5.538e-07, 0.0, -1.0, 3.239e-07, 0.0, -1.0, 1.903e-07, 0.0, -1.0, -5.538e-07, 0.0, -1.0, 1.903e-07, 0.0, -1.0, -4.054e-07, 0.0, -1.0, -1.061e-07, 0.0, -1.0, -4.054e-07, 0.0, -1.0, 1.903e-07, 0.0, -1.0, -1.061e-07, 0.0, -1.0, -3.495e-08, 0.0, -1.0, -4.054e-07, 0.0, -1.0, -3.495e-08, 0.0, -1.0, -1.061e-07, 0.0, -1.0, 1.022e-07, 0.0, -1.0, -3.495e-08, 0.0, -1.0, 1.022e-07, 0.0, -1.0, 5.815e-08, 0.0, -1.0, 5.815e-08, 0.0, -1.0, 1.022e-07, 0.0, -1.0, 2.182e-08, 0.0, -1.0, 5.815e-08, 0.0, -1.0, 2.182e-08, 0.0, -1.0, -3.877e-08, 0.0, -1.0, -3.877e-08, 0.0, -1.0, 2.182e-08, 0.0, -1.0, -2.234e-07, 0.0, -1.0, -3.877e-08, 0.0, -1.0, -2.234e-07, 0.0, -1.0, 2.33e-07, 0.0, -1.0, 2.33e-07, 0.0, -1.0, -2.234e-07, 0.0, -1.0, -1.38e-07, 0.0, -1.0, -3.326e-07, 0.0, -1.0, -4.273e-08, 0.0, -1.0, -1.967e-07, 0.0, -1.0, -1.967e-07, 0.0, -1.0, -4.273e-08, 0.0, -1.0, -1.253e-07, 0.0, -1.0, -1.967e-07, 0.0, -1.0, -1.253e-07, 0.0, -1.0, 2.33e-07, 0.0, -1.0, 2.33e-07, 0.0, -1.0, -1.253e-07, 0.0, -1.0, 1.127e-07, 0.0, -1.0, 2.33e-07, 0.0, -1.0, -1.38e-07, 0.0, -1.0, 3.547e-07, 0.0, -1.0, 3.547e-07, 0.0, -1.0, -1.38e-07, 0.0, -1.0, -9.811e-08, 0.0, -1.0, 3.547e-07, 0.0, -1.0, -9.811e-08, 0.0, -1.0, 0.0, 0.0, -1.0, 0.0, 0.0, -1.0, -9.811e-08, 0.0, -1.0, 0.0, 0.0, -1.0, 0.0, 0.0, -1.0, 0.0, 0.0, -1.0, 0.0, 0.0, -1.0, 0.0, 0.0, -1.0, 0.0, 0.0, -1.0, 0.0, 0.0, -1.0, 0.0, 0.0, -1.0, 0.0, 0.0, -1.0, 0.0, 0.0, -1.0, 0.0, 0.0, -1.0, 0.0, 1.492e-08, -1.0, 0.0, 0.0, -1.0, 0.0, 1.492e-08, -1.0, 0.0, 1.401e-08, -1.0, 0.0, 1.401e-08, -1.0, 0.0, 1.492e-08, -1.0, 0.0, 6.213e-08, -1.0, 0.0, 1.401e-08, -1.0, 0.0, 6.213e-08, -1.0, 0.0, 6.213e-08, -1.0, 0.0, 6.213e-08, -1.0, 0.0, 6.213e-08, -1.0, 0.0, 4.922e-08, -1.0, 0.0, 6.213e-08, -1.0, 0.0, 4.922e-08, -1.0, 0.0, 4.624e-08, -1.0, -1.4e-07, 4.624e-08, -1.0, -1.4e-07, 4.922e-08, -1.0, 0.0, 0.0, -1.0, -4.273e-08, 4.624e-08, -1.0, -1.4e-07, 0.0, -1.0, -4.273e-08, 0.0, -1.0, -3.326e-07, 0.0, -1.0, -3.326e-07, 0.0, -1.0, -4.273e-08, 0.0, -1.0, -4.273e-08, 0.0, -1.0, -3.326e-07, 0.0, -1.0, -4.273e-08, 0.0, -1.0, -1.967e-07, 0.0, -1.0, -1.967e-07, 0.0, -1.0, -4.273e-08, 0.0, -1.0, -1.253e-07, 0.0, -1.0, -1.967e-07, 0.0, -1.0, -1.253e-07, 0.0, -1.0, 2.33e-07, 0.0, -1.0, 2.33e-07, 0.0, -1.0, -1.253e-07, 0.0, -1.0, 1.127e-07, 0.0, -1.0, 2.33e-07, 0.0, -1.0, 1.127e-07, 0.0, -1.0, 1.605e-07, 0.0, -1.0, 1.605e-07, 0.0, -1.0, 1.127e-07, 0.0, -1.0, 1.38e-07, 0.0, -1.0, 1.605e-07, 0.0, -1.0, 1.38e-07, 0.0, -1.0, -3.547e-07, 0.0, -1.0, -3.547e-07, 0.0, -1.0, 1.38e-07, 0.0, -1.0, 1.608e-07, 0.0, -1.0, -3.547e-07, 0.0, -1.0, 1.608e-07, 0.0, -1.0, -2.524e-07, 0.0, -1.0, -2.524e-07, 0.0, -1.0, 1.608e-07, 0.0, -1.0, 3.239e-07, 0.0, -1.0, -2.524e-07, 0.0, -1.0, 3.239e-07, 0.0, -1.0, -5.538e-07, 0.0, -1.0, -5.538e-07, 0.0, -1.0, 3.239e-07, 0.0, -1.0, 1.903e-07, 0.0, -1.0, -5.538e-07, 0.0, -1.0, 1.903e-07, 0.0, -1.0, -4.054e-07, 0.0, -1.0, -1.061e-07, 0.0, -1.0, -4.054e-07, 0.0, -1.0, 1.903e-07, 0.0, -1.0, -1.061e-07, 0.0, -1.0, -3.495e-08, 0.0, -1.0, -4.054e-07, 0.0, -1.0, -3.495e-08, 0.0, -1.0, -1.061e-07, 0.0, -1.0, 1.022e-07, 0.0, -1.0, -3.495e-08, 0.0, -1.0, 1.022e-07, 0.0, -1.0, 5.815e-08, 0.0, -1.0, 5.815e-08, 0.0, -1.0, 1.022e-07, 0.0, -1.0, 2.182e-08, 0.0, -1.0, 5.815e-08, 0.0, -1.0, 2.182e-08, 0.0, -1.0, -3.877e-08, 0.0, -1.0, -3.877e-08, 0.0, -1.0, 2.182e-08, 0.0, -1.0, -2.234e-07, 0.0, -1.0, -3.877e-08, 0.0, -1.0, -2.234e-07, 0.0, -1.0, 2.33e-07, 0.0, -1.0, 2.33e-07, 0.0, -1.0, -2.234e-07, 0.0, -1.0, -1.38e-07, 0.0, -1.0, 2.33e-07, 0.0, -1.0, -1.38e-07, 0.0, -1.0, 3.547e-07, 0.0, -1.0, 3.547e-07, 0.0, -1.0, -1.38e-07, 0.0, -1.0, -9.811e-08, 0.0, -1.0, 3.547e-07, 0.0, -1.0, -9.811e-08, 0.0, -1.0, 0.0, 0.0, -1.0, 0.0, 0.0, -1.0, -9.811e-08, 0.0, -1.0, 0.0, 0.0, -1.0, 0.0, 0.0, -1.0, 0.0, 0.0, -1.0, 0.0, 0.0, -1.0, 0.0, 0.0, -1.0, 0.0, 0.0, -1.0, 0.0, 0.0, -1.0, 0.0, 0.0, -1.0, 0.0, 0.0, -1.0, 0.0, 0.0, -1.0, 0.0, 0.0, -1.0, 0.0, 4.922e-08, -1.0, 0.0, 0.0, -1.0, 0.0, 4.922e-08, -1.0, 0.0, 4.624e-08, -1.0, 0.0, 6.213e-08, -1.0, 0.0, 4.624e-08, -1.0, 0.0, 4.922e-08, -1.0, 0.0, 6.213e-08, -1.0, 0.0, 6.213e-08, -1.0, 0.0, 4.624e-08, -1.0, 0.0, 1.492e-08, -1.0, 0.0, 6.213e-08, -1.0, 0.0, 6.213e-08, -1.0, 0.0, 1.492e-08, -1.0, 0.0, 1.401e-08, -1.0, -1.4e-07, 6.213e-08, -1.0, 0.0, 1.401e-08, -1.0, -1.4e-07, 1.492e-08, -1.0, 0.0, 0.0, -1.0, -4.273e-08, 1.401e-08, -1.0, -1.4e-07, 0.0, -1.0, -4.273e-08, 0.0, -1.0, -3.326e-07, 0.0, -1.0, -3.326e-07, 0.0, -1.0, -4.273e-08, 0.0, -1.0, -4.273e-08, -0.693, -0.7077, 0.1378, -0.693, -0.7077, 0.1378, -0.7061, -0.7072, 0.03463, -0.6528, -0.7077, 0.2704, -0.693, -0.7077, 0.1378, -0.693, -0.7077, 0.1378, -0.6528, -0.7077, 0.2704, -0.6528, -0.7077, 0.2704, -0.693, -0.7077, 0.1378, -0.5875, -0.7077, 0.3925, -0.6528, -0.7077, 0.2704, -0.6528, -0.7077, 0.2704, -0.5875, -0.7077, 0.3925, -0.5875, -0.7077, 0.3925, -0.6528, -0.7077, 0.2704, -0.4996, -0.7077, 0.4996, -0.5875, -0.7077, 0.3925, -0.5875, -0.7077, 0.3925, -0.4996, -0.7077, 0.4996, -0.4996, -0.7077, 0.4996, -0.5875, -0.7077, 0.3925, -0.3925, -0.7077, 0.5875, -0.4996, -0.7077, 0.4996, -0.4996, -0.7077, 0.4996, -0.3925, -0.7077, 0.5875, -0.3925, -0.7077, 0.5875, -0.4996, -0.7077, 0.4996, -0.2704, -0.7077, 0.6528, -0.3925, -0.7077, 0.5875, -0.3925, -0.7077, 0.5875, -0.2704, -0.7077, 0.6528, -0.2704, -0.7077, 0.6528, -0.3925, -0.7077, 0.5875, -0.1378, -0.7077, 0.693, -0.2704, -0.7077, 0.6528, -0.2704, -0.7077, 0.6528, -0.1378, -0.7077, 0.693, -0.1378, -0.7077, 0.693, -0.2704, -0.7077, 0.6528, -0.03482, -0.7071, 0.7062, -0.1378, -0.7077, 0.693, -0.1378, -0.7077, 0.693, -0.03482, -0.7071, 0.7062, -0.03461, -0.7071, 0.7062, -0.1378, -0.7077, 0.693, 6.175e-06, -0.7078, 0.7064, -0.03461, -0.7071, 0.7062, -0.03482, -0.7071, 0.7062, 6.175e-06, -0.7078, 0.7064, -0.03482, -0.7071, 0.7062, 4.678e-06, -0.7077, 0.7065, 4.678e-06, -0.7077, 0.7065, 0.03471, -0.7071, 0.7063, 6.175e-06, -0.7078, 0.7064, -0.1378, -0.7077, 0.693, -0.1378, -0.7077, 0.693, -0.2704, -0.7077, 0.6528, -0.03461, -0.7071, 0.7063, -0.1378, -0.7077, 0.693, -0.1378, -0.7077, 0.693, -0.03461, -0.7071, 0.7063, -0.03491, -0.7071, 0.7063, -0.1378, -0.7077, 0.693, 3.137e-06, -0.7077, 0.7066, -0.03491, -0.7071, 0.7063, -0.03461, -0.7071, 0.7063, 3.137e-06, -0.7077, 0.7066, -0.03461, -0.7071, 0.7063, 3.121e-06, -0.7077, 0.7066, 3.121e-06, -0.7077, 0.7066, 0.035, -0.707, 0.7063, 3.137e-06, -0.7077, 0.7066, 3.121e-06, -0.7077, 0.7066, 0.03443, -0.7071, 0.7063, 0.035, -0.707, 0.7063, 0.1378, -0.7077, 0.693, 0.035, -0.707, 0.7063, 0.03443, -0.7071, 0.7063, 0.1378, -0.7077, 0.693, 0.1378, -0.7077, 0.693, 0.035, -0.707, 0.7063, 0.2704, -0.7077, 0.6528, 0.1378, -0.7077, 0.693, 0.1378, -0.7077, 0.693, 0.2704, -0.7077, 0.6528, 0.2704, -0.7077, 0.6528, 0.1378, -0.7077, 0.693, 0.3925, -0.7077, 0.5875, 0.2704, -0.7077, 0.6528, 0.2704, -0.7077, 0.6528, 0.3925, -0.7077, 0.5875, 0.3925, -0.7077, 0.5875, 0.2704, -0.7077, 0.6528, 0.4996, -0.7077, 0.4996, 0.3925, -0.7077, 0.5875, 0.3925, -0.7077, 0.5875, 0.4996, -0.7077, 0.4996, 0.4996, -0.7077, 0.4996, 0.3925, -0.7077, 0.5875, 0.5875, -0.7077, 0.3925, 0.4996, -0.7077, 0.4996, 0.4996, -0.7077, 0.4996, 0.5875, -0.7077, 0.3925, 0.5875, -0.7077, 0.3925, 0.4996, -0.7077, 0.4996, 0.6528, -0.7077, 0.2704, 0.5875, -0.7077, 0.3925, 0.5875, -0.7077, 0.3925, 0.6528, -0.7077, 0.2704, 0.6528, -0.7077, 0.2704, 0.5875, -0.7077, 0.3925, 0.693, -0.7077, 0.1378, 0.6528, -0.7077, 0.2704, 0.6528, -0.7077, 0.2704, 0.693, -0.7077, 0.1378, 0.693, -0.7077, 0.1378, 0.6528, -0.7077, 0.2704, 0.7061, -0.7072, 0.03478, 0.693, -0.7077, 0.1378, 0.693, -0.7077, 0.1378, 0.7061, -0.7072, 0.03478, 0.7061, -0.7072, 0.03456, 0.693, -0.7077, 0.1378, 0.7061, -0.7072, 0.03478, 0.7061, -0.7072, -0.03456, 0.7061, -0.7072, 0.03456, 0.7061, -0.7072, 0.03478, 0.7061, -0.7072, -0.03477, 0.7061, -0.7072, -0.03456, 0.693, -0.7077, -0.1378, 0.7061, -0.7072, -0.03456, 0.7061, -0.7072, -0.03477, 0.693, -0.7077, -0.1378, 0.693, -0.7077, -0.1378, 0.7061, -0.7072, -0.03456, 0.6528, -0.7077, -0.2704, 0.693, -0.7077, -0.1378, 0.693, -0.7077, -0.1378, 0.6528, -0.7077, -0.2704, 0.6528, -0.7077, -0.2704, 0.693, -0.7077, -0.1378, 0.5875, -0.7077, -0.3925, 0.6528, -0.7077, -0.2704, 0.6528, -0.7077, -0.2704, 0.5875, -0.7077, -0.3925, 0.5875, -0.7077, -0.3925, 0.6528, -0.7077, -0.2704, 0.4996, -0.7077, -0.4996, 0.5875, -0.7077, -0.3925, 0.5875, -0.7077, -0.3925, 0.4996, -0.7077, -0.4996, 0.4996, -0.7077, -0.4996, 0.5875, -0.7077, -0.3925, 0.3925, -0.7077, -0.5875, 0.4996, -0.7077, -0.4996, 0.4996, -0.7077, -0.4996, 0.3925, -0.7077, -0.5875, 0.3925, -0.7077, -0.5875, 0.4996, -0.7077, -0.4996, 0.2704, -0.7077, -0.6528, 0.3925, -0.7077, -0.5875, 0.3925, -0.7077, -0.5875, 0.2704, -0.7077, -0.6528, 0.2704, -0.7077, -0.6528, 0.3925, -0.7077, -0.5875, 0.1378, -0.7077, -0.693, 0.2704, -0.7077, -0.6528, 0.2704, -0.7077, -0.6528, 0.1378, -0.7077, -0.693, 0.1378, -0.7077, -0.693, 0.2704, -0.7077, -0.6528, 0.03452, -0.7071, -0.7063, 0.1378, -0.7077, -0.693, 0.1378, -0.7077, -0.693, 0.03452, -0.7071, -0.7063, 0.03499, -0.707, -0.7063, 0.1378, -0.7077, -0.693, 0.03452, -0.7071, -0.7063, -1.078e-05, -0.7078, -0.7065, 0.03499, -0.707, -0.7063, 0.03452, -0.7071, -0.7063, -1.084e-05, -0.7078, -0.7065, -1.078e-05, -0.7078, -0.7065, -0.03491, -0.7071, -0.7063, -1.078e-05, -0.7078, -0.7065, -1.084e-05, -0.7078, -0.7065, -0.03491, -0.7071, -0.7063, -1.084e-05, -0.7078, -0.7065, -0.03461, -0.7071, -0.7063, -0.1378, -0.7077, -0.693, -0.03491, -0.7071, -0.7063, -0.03461, -0.7071, -0.7063, -0.1378, -0.7077, -0.693, -0.1378, -0.7077, -0.693, -0.03491, -0.7071, -0.7063, -0.2704, -0.7077, -0.6528, -0.1378, -0.7077, -0.693, -0.1378, -0.7077, -0.693, -0.2704, -0.7077, -0.6528, -0.2704, -0.7077, -0.6528, -0.1378, -0.7077, -0.693, -0.3925, -0.7077, -0.5875, -0.2704, -0.7077, -0.6528, -0.2704, -0.7077, -0.6528, -0.3925, -0.7077, -0.5875, -0.3925, -0.7077, -0.5875, -0.2704, -0.7077, -0.6528, -0.4996, -0.7077, -0.4996, -0.3925, -0.7077, -0.5875, -0.3925, -0.7077, -0.5875, -0.4996, -0.7077, -0.4996, -0.4996, -0.7077, -0.4996, -0.3925, -0.7077, -0.5875, -0.5875, -0.7077, -0.3925, -0.4996, -0.7077, -0.4996, -0.4996, -0.7077, -0.4996, -0.5875, -0.7077, -0.3925, -0.5875, -0.7077, -0.3925, -0.4996, -0.7077, -0.4996, -0.6528, -0.7077, -0.2704, -0.5875, -0.7077, -0.3925, -0.5875, -0.7077, -0.3925, -0.6528, -0.7077, -0.2704, -0.6528, -0.7077, -0.2704, -0.5875, -0.7077, -0.3925, -0.693, -0.7077, -0.1378, -0.6528, -0.7077, -0.2704, -0.6528, -0.7077, -0.2704, -0.693, -0.7077, -0.1378, -0.693, -0.7077, -0.1378, -0.6528, -0.7077, -0.2704, -0.7061, -0.7072, -0.03487, -0.693, -0.7077, -0.1378, -0.693, -0.7077, -0.1378, -0.7061, -0.7072, -0.03487, -0.7061, -0.7072, -0.03442, -0.693, -0.7077, -0.1378, -0.7061, -0.7072, 0.03465, -0.7061, -0.7072, -0.03442, -0.7061, -0.7072, -0.03487, -0.7061, -0.7072, 0.03465, -0.7061, -0.7072, -0.03487, -0.7061, -0.7072, 0.03487, -0.693, -0.7077, 0.1378, -0.7061, -0.7072, 0.03465, -0.7061, -0.7072, 0.03487, -0.693, -0.7077, 0.1378, -0.693, -0.7077, 0.1378, -0.7061, -0.7072, 0.03465, -0.6528, -0.7077, 0.2704, -0.693, -0.7077, 0.1378, -0.693, -0.7077, 0.1378, -0.6528, -0.7077, 0.2704, -0.6528, -0.7077, 0.2704, -0.693, -0.7077, 0.1378, -0.5875, -0.7077, 0.3925, -0.6528, -0.7077, 0.2704, -0.6528, -0.7077, 0.2704, -0.5875, -0.7077, 0.3925, -0.5875, -0.7077, 0.3925, -0.6528, -0.7077, 0.2704, -0.4996, -0.7077, 0.4996, -0.5875, -0.7077, 0.3925, -0.5875, -0.7077, 0.3925, -0.4996, -0.7077, 0.4996, -0.4996, -0.7077, 0.4996, -0.5875, -0.7077, 0.3925, -0.3925, -0.7077, 0.5875, -0.4996, -0.7077, 0.4996, -0.4996, -0.7077, 0.4996, -0.3925, -0.7077, 0.5875, -0.3925, -0.7077, 0.5875, -0.4996, -0.7077, 0.4996, -0.2704, -0.7077, 0.6528, -0.3925, -0.7077, 0.5875, -0.3925, -0.7077, 0.5875, -0.2704, -0.7077, 0.6528, -0.2704, -0.7077, 0.6528, -0.3925, -0.7077, 0.5875, -0.1378, -0.7077, 0.693, -0.2704, -0.7077, 0.6528, -0.2704, -0.7077, 0.6528, 0.6528, -0.7077, -0.2704, 0.6528, -0.7077, -0.2704, 0.693, -0.7077, -0.1378, 0.5875, -0.7077, -0.3925, 0.6528, -0.7077, -0.2704, 0.6528, -0.7077, -0.2704, 0.5875, -0.7077, -0.3925, 0.5875, -0.7077, -0.3925, 0.6528, -0.7077, -0.2704, 0.4996, -0.7077, -0.4996, 0.5875, -0.7077, -0.3925, 0.5875, -0.7077, -0.3925, 0.4996, -0.7077, -0.4996, 0.4996, -0.7077, -0.4996, 0.5875, -0.7077, -0.3925, 0.3925, -0.7077, -0.5875, 0.4996, -0.7077, -0.4996, 0.4996, -0.7077, -0.4996, 0.3925, -0.7077, -0.5875, 0.3925, -0.7077, -0.5875, 0.4996, -0.7077, -0.4996, 0.2704, -0.7077, -0.6528, 0.3925, -0.7077, -0.5875, 0.3925, -0.7077, -0.5875, 0.2704, -0.7077, -0.6528, 0.2704, -0.7077, -0.6528, 0.3925, -0.7077, -0.5875, 0.1378, -0.7077, -0.693, 0.2704, -0.7077, -0.6528, 0.2704, -0.7077, -0.6528, 0.1378, -0.7077, -0.693, 0.1378, -0.7077, -0.693, 0.2704, -0.7077, -0.6528, 0.03468, -0.7071, -0.7063, 0.1378, -0.7077, -0.693, 0.1378, -0.7077, -0.693, 0.03468, -0.7071, -0.7063, 0.03475, -0.7071, -0.7063, 0.1378, -0.7077, -0.693, -1.085e-05, -0.7078, -0.7065, 0.03475, -0.7071, -0.7063, 0.03468, -0.7071, -0.7063, -1.085e-05, -0.7078, -0.7065, 0.03468, -0.7071, -0.7063, -1.078e-05, -0.7078, -0.7065, -1.078e-05, -0.7078, -0.7065, -0.03462, -0.7071, -0.7062, -1.085e-05, -0.7078, -0.7065, -1.078e-05, -0.7078, -0.7065, -0.03483, -0.7071, -0.7062, -0.03462, -0.7071, -0.7062, -0.1378, -0.7077, -0.693, -0.03462, -0.7071, -0.7062, -0.03483, -0.7071, -0.7062, -0.1378, -0.7077, -0.693, -0.1378, -0.7077, -0.693, -0.03462, -0.7071, -0.7062, -0.2704, -0.7077, -0.6528, -0.1378, -0.7077, -0.693, -0.1378, -0.7077, -0.693, -0.2704, -0.7077, -0.6528, -0.2704, -0.7077, -0.6528, -0.1378, -0.7077, -0.693, -0.3925, -0.7077, -0.5875, -0.2704, -0.7077, -0.6528, -0.2704, -0.7077, -0.6528, -0.3925, -0.7077, -0.5875, -0.3925, -0.7077, -0.5875, -0.2704, -0.7077, -0.6528, -0.4996, -0.7077, -0.4996, -0.3925, -0.7077, -0.5875, -0.3925, -0.7077, -0.5875, -0.4996, -0.7077, -0.4996, -0.4996, -0.7077, -0.4996, -0.3925, -0.7077, -0.5875, -0.5875, -0.7077, -0.3925, -0.4996, -0.7077, -0.4996, -0.4996, -0.7077, -0.4996, -0.5875, -0.7077, -0.3925, -0.5875, -0.7077, -0.3925, -0.4996, -0.7077, -0.4996, -0.6528, -0.7077, -0.2704, -0.5875, -0.7077, -0.3925, -0.5875, -0.7077, -0.3925, -0.6528, -0.7077, -0.2704, -0.6528, -0.7077, -0.2704, -0.5875, -0.7077, -0.3925, -0.693, -0.7077, -0.1378, -0.6528, -0.7077, -0.2704, -0.6528, -0.7077, -0.2704, -0.693, -0.7077, -0.1378, -0.693, -0.7077, -0.1378, -0.6528, -0.7077, -0.2704, -0.7061, -0.7072, -0.035, -0.693, -0.7077, -0.1378, -0.693, -0.7077, -0.1378, -0.7061, -0.7072, -0.035, -0.7061, -0.7072, -0.03473, -0.693, -0.7077, -0.1378, -0.7061, -0.7072, -0.035, -0.7061, -0.7072, 0.03463, -0.7061, -0.7072, -0.03473, -0.7061, -0.7072, -0.035, -0.7061, -0.7072, 0.0348, -0.7061, -0.7072, 0.03463, -0.693, -0.7077, 0.1378, -0.7061, -0.7072, 0.03463, -0.7061, -0.7072, 0.0348])] * 3)])
me_sign_gameplay01_witharrow_l_sm_physics = bpy.data.meshes.new('sign_gameplay01_witharrow_l_sm_physics')
me_sign_gameplay01_witharrow_l_sm_physics.from_pydata([(-23.04, -3e-06, 5.446), (-23.04, -1.25, 5.446), (-21.75, -3e-06, 6.0), (-21.75, -1.25, 6.0), (-23.59, -1.25, 4.159), (-23.59, -1.25, -4.159), (-23.59, -3e-06, 4.159), (-23.04, 2e-06, -5.446), (-23.59, 1e-06, -4.159), (-21.75, 2e-06, -6.0), (21.75, 4e-06, -6.0), (21.75, -2e-06, 6.0), (23.59, 3e-06, -4.159), (23.04, 4e-06, -5.446), (23.59, -1e-06, 4.159), (23.04, -1e-06, 5.446), (23.04, -1.25, -5.446), (-23.04, -1.25, -5.446), (-21.75, -1.25, -6.0), (23.59, -1.25, 4.159), (23.04, -1.25, 5.446), (21.75, -1.25, 6.0), (23.59, -1.25, -4.159), (21.75, -1.25, -6.0)], [], [(0, 1, 2), (1, 3, 2), (4, 3, 1), (4, 5, 3), (1, 0, 6), (4, 1, 6), (7, 8, 9), (9, 8, 6), (9, 6, 0), (9, 0, 2), (9, 2, 10), (10, 2, 11), (10, 11, 12), (10, 12, 13), (12, 11, 14), (14, 11, 15), (12, 16, 13), (13, 16, 10), (17, 7, 18), (7, 9, 18), (7, 5, 8), (7, 17, 5), (5, 4, 8), (8, 4, 6), (19, 14, 20), (14, 15, 20), (21, 19, 20), (21, 22, 19), (21, 16, 22), (21, 3, 16), (3, 5, 16), (15, 21, 20), (14, 19, 12), (19, 22, 12), (12, 22, 16), (17, 18, 5), (18, 23, 5), (23, 16, 5), (16, 23, 10), (15, 11, 21), (21, 11, 2), (2, 3, 21), (9, 10, 23), (9, 23, 18)])
me_sign_gameplay01_witharrow_l_sm_physics.polygons.foreach_set('use_smooth', [True] * 44)
_uv = me_sign_gameplay01_witharrow_l_sm_physics.uv_layers.new(name='UVMap')
_uv.uv.foreach_set('vector', [0.0, 0.0, 0.0, 0.0, 0.0, 0.0, 0.0, 0.0, 0.0, 0.0, 0.0, 0.0, 0.0, 0.0, 0.0, 0.0, 0.0, 0.0, 0.0, 0.0, 0.0, 0.0, 0.0, 0.0, 0.0, 0.0, 0.0, 0.0, 0.0, 0.0, 0.0, 0.0, 0.0, 0.0, 0.0, 0.0, 0.0, 0.0, 0.0, 0.0, 0.0, 0.0, 0.0, 0.0, 0.0, 0.0, 0.0, 0.0, 0.0, 0.0, 0.0, 0.0, 0.0, 0.0, 0.0, 0.0, 0.0, 0.0, 0.0, 0.0, 0.0, 0.0, 0.0, 0.0, 0.0, 0.0, 0.0, 0.0, 0.0, 0.0, 0.0, 0.0, 0.0, 0.0, 0.0, 0.0, 0.0, 0.0, 0.0, 0.0, 0.0, 0.0, 0.0, 0.0, 0.0, 0.0, 0.0, 0.0, 0.0, 0.0, 0.0, 0.0, 0.0, 0.0, 0.0, 0.0, 0.0, 0.0, 0.0, 0.0, 0.0, 0.0, 0.0, 0.0, 0.0, 0.0, 0.0, 0.0, 0.0, 0.0, 0.0, 0.0, 0.0, 0.0, 0.0, 0.0, 0.0, 0.0, 0.0, 0.0, 0.0, 0.0, 0.0, 0.0, 0.0, 0.0, 0.0, 0.0, 0.0, 0.0, 0.0, 0.0, 0.0, 0.0, 0.0, 0.0, 0.0, 0.0, 0.0, 0.0, 0.0, 0.0, 0.0, 0.0, 0.0, 0.0, 0.0, 0.0, 0.0, 0.0, 0.0, 0.0, 0.0, 0.0, 0.0, 0.0, 0.0, 0.0, 0.0, 0.0, 0.0, 0.0, 0.0, 0.0, 0.0, 0.0, 0.0, 0.0, 0.0, 0.0, 0.0, 0.0, 0.0, 0.0, 0.0, 0.0, 0.0, 0.0, 0.0, 0.0, 0.0, 0.0, 0.0, 0.0, 0.0, 0.0, 0.0, 0.0, 0.0, 0.0, 0.0, 0.0, 0.0, 0.0, 0.0, 0.0, 0.0, 0.0, 0.0, 0.0, 0.0, 0.0, 0.0, 0.0, 0.0, 0.0, 0.0, 0.0, 0.0, 0.0, 0.0, 0.0, 0.0, 0.0, 0.0, 0.0, 0.0, 0.0, 0.0, 0.0, 0.0, 0.0, 0.0, 0.0, 0.0, 0.0, 0.0, 0.0, 0.0, 0.0, 0.0, 0.0, 0.0, 0.0, 0.0, 0.0, 0.0, 0.0, 0.0, 0.0, 0.0, 0.0, 0.0, 0.0, 0.0, 0.0, 0.0, 0.0, 0.0, 0.0, 0.0, 0.0, 0.0, 0.0, 0.0, 0.0, 0.0, 0.0, 0.0, 0.0, 0.0, 0.0, 0.0, 0.0])
me_sign_gameplay01_witharrow_l_sm_physics.materials.append(mat_phy)
me_sign_gameplay01_witharrow_l_sm_physics.use_remesh_fix_poles = True
me_sign_gameplay01_witharrow_l_sm_physics.use_remesh_preserve_attributes = False
me_sign_gameplay01_witharrow_l_sm_physics.use_mirror_vertex_groups = False
me_sign_gameplay01_witharrow_l_sm_physics.update()
me_sign_gameplay01_witharrow_l_sm_physics.normals_split_custom_set([tuple(v) for v in zip(*[iter([-0.9905, -0.09724, -0.0972, 0.2028, -0.6924, -0.6924, -0.9945, -0.1051, -0.001362, 0.2028, -0.6924, -0.6924, 0.9984, -0.05644, -0.0007373, -0.9945, -0.1051, -0.001362, 0.5967, -0.02482, -0.8021, 0.9984, -0.05644, -0.0007373, 0.2028, -0.6924, -0.6924, 0.5967, -0.02482, -0.8021, 0.9997, 0.002284, -0.0226, 0.9984, -0.05644, -0.0007373, 0.2028, -0.6924, -0.6924, -0.9905, -0.09724, -0.0972, -0.8625, -0.05129, -0.5035, 0.5967, -0.02482, -0.8021, 0.2028, -0.6924, -0.6924, -0.8625, -0.05129, -0.5035, -0.2029, 0.6924, -0.6924, -0.5967, 0.02477, -0.8021, -0.9813, 0.1926, -0.001279, -0.9813, 0.1926, -0.001279, -0.5967, 0.02477, -0.8021, -0.8625, -0.05129, -0.5035, -0.9813, 0.1926, -0.001279, -0.8625, -0.05129, -0.5035, -0.9905, -0.09724, -0.0972, -0.9813, 0.1926, -0.001279, -0.9905, -0.09724, -0.0972, -0.9945, -0.1051, -0.001362, -0.9813, 0.1926, -0.001279, -0.9945, -0.1051, -0.001362, -0.9985, 0.05387, 0.001267, -0.9985, 0.05387, 0.001267, -0.9945, -0.1051, -0.001362, -0.9951, -0.09931, 0.001198, -0.9985, 0.05387, 0.001267, -0.9951, -0.09931, 0.001198, -0.8497, 0.03037, 0.5264, -0.9985, 0.05387, 0.001267, -0.8497, 0.03037, 0.5264, -0.3828, 0.6533, 0.6532, -0.8497, 0.03037, 0.5264, -0.9951, -0.09931, 0.001198, -0.7728, -0.06433, 0.6314, -0.7728, -0.06433, 0.6314, -0.9951, -0.09931, 0.001198, -0.2641, -0.7657, 0.5864, -0.8497, 0.03037, 0.5264, 1.0, 0.004618, 0.004568, -0.3828, 0.6533, 0.6532, -0.3828, 0.6533, 0.6532, 1.0, 0.004618, 0.004568, -0.9985, 0.05387, 0.001267, 0.3827, 0.6533, -0.6532, -0.2029, 0.6924, -0.6924, 0.8165, 0.5772, -0.01388, -0.2029, 0.6924, -0.6924, -0.9813, 0.1926, -0.001279, 0.8165, 0.5772, -0.01388, -0.2029, 0.6924, -0.6924, 0.9997, 0.002284, -0.0226, -0.5967, 0.02477, -0.8021, -0.2029, 0.6924, -0.6924, 0.3827, 0.6533, -0.6532, 0.9997, 0.002284, -0.0226, 0.9997, 0.002284, -0.0226, 0.5967, -0.02482, -0.8021, -0.5967, 0.02477, -0.8021, -0.5967, 0.02477, -0.8021, 0.5967, -0.02482, -0.8021, -0.8625, -0.05129, -0.5035, 0.5967, -0.02479, 0.8021, -0.7728, -0.06433, 0.6314, 0.2641, -0.5864, 0.7657, -0.7728, -0.06433, 0.6314, -0.2641, -0.7657, 0.5864, 0.2641, -0.5864, 0.7657, 0.9778, -0.2095, 0.002596, 0.5967, -0.02479, 0.8021, 0.2641, -0.5864, 0.7657, 0.9778, -0.2095, 0.002596, 0.8888, 0.02645, 0.4576, 0.5967, -0.02479, 0.8021, 0.9778, -0.2095, 0.002596, 1.0, 0.004618, 0.004568, 0.8888, 0.02645, 0.4576, 0.9778, -0.2095, 0.002596, 0.9984, -0.05644, -0.0007373, 1.0, 0.004618, 0.004568, 0.9984, -0.05644, -0.0007373, 0.9997, 0.002284, -0.0226, 1.0, 0.004618, 0.004568, -0.2641, -0.7657, 0.5864, 0.9778, -0.2095, 0.002596, 0.2641, -0.5864, 0.7657, -0.7728, -0.06433, 0.6314, 0.5967, -0.02479, 0.8021, -0.8497, 0.03037, 0.5264, 0.5967, -0.02479, 0.8021, 0.8888, 0.02645, 0.4576, -0.8497, 0.03037, 0.5264, -0.8497, 0.03037, 0.5264, 0.8888, 0.02645, 0.4576, 1.0, 0.004618, 0.004568, 0.3827, 0.6533, -0.6532, 0.8165, 0.5772, -0.01388, 0.9997, 0.002284, -0.0226, 0.8165, 0.5772, -0.01388, 0.6981, 0.716, 0.004509, 0.9997, 0.002284, -0.0226, 0.6981, 0.716, 0.004509, 1.0, 0.004618, 0.004568, 0.9997, 0.002284, -0.0226, 1.0, 0.004618, 0.004568, 0.6981, 0.716, 0.004509, -0.9985, 0.05387, 0.001267, -0.2641, -0.7657, 0.5864, -0.9951, -0.09931, 0.001198, 0.9778, -0.2095, 0.002596, 0.9778, -0.2095, 0.002596, -0.9951, -0.09931, 0.001198, -0.9945, -0.1051, -0.001362, -0.9945, -0.1051, -0.001362, 0.9984, -0.05644, -0.0007373, 0.9778, -0.2095, 0.002596, -0.9813, 0.1926, -0.001279, -0.9985, 0.05387, 0.001267, 0.6981, 0.716, 0.004509, -0.9813, 0.1926, -0.001279, 0.6981, 0.716, 0.004509, 0.8165, 0.5772, -0.01388])] * 3)])
arm_sign_gameplay01_witharrow_l_sm_qc_skeleton = bpy.data.armatures.new('sign_gameplay01_witharrow_l_sm.qc_skeleton')  # bones are not reproduced

# ---- objects
ob_sign_gameplay01_witharrow_l_sm_qc_skeleton = bpy.data.objects.new('sign_gameplay01_witharrow_l_sm.qc_skeleton', arm_sign_gameplay01_witharrow_l_sm_qc_skeleton)
ob_sign_gameplay01_witharrow_l = bpy.data.objects.new('sign_gameplay01_witharrow_L', me_sign_gameplay01_witharrow_l)
ob_sign_gameplay01_witharrow_l_sm_physics = bpy.data.objects.new('sign_gameplay01_witharrow_l_sm_physics', me_sign_gameplay01_witharrow_l_sm_physics)

# ---- transforms, parenting, visibility, modifiers, constraints
ob_sign_gameplay01_witharrow_l_sm_qc_skeleton.location = (0.0, 0.0, 0.0)
ob_sign_gameplay01_witharrow_l_sm_qc_skeleton.show_in_front = True
ob_sign_gameplay01_witharrow_l_sm_qc_skeleton.lineart.crease_threshold = 0.0
ob_sign_gameplay01_witharrow_l.parent = ob_sign_gameplay01_witharrow_l_sm_qc_skeleton
ob_sign_gameplay01_witharrow_l.location = (0.0, 0.0, 0.0)
ob_sign_gameplay01_witharrow_l.lineart.crease_threshold = 0.0
_vg = ob_sign_gameplay01_witharrow_l.vertex_groups.new(name='static_prop')
_vg.add([0, 1, 2, 3, 4, 5, 6, 7, 8, 9, 10, 11, 12, 13, 14, 15, 16, 17, 18, 19, 20, 21, 22, 23, 24, 25, 26, 27, 28, 29, 30, 31, 32, 33, 34, 35, 36, 37, 38, 39, 40, 41, 42, 43, 44, 45, 46, 47, 48, 49, 50, 51, 52, 53, 54, 55, 56, 57, 58, 59, 60, 61, 62, 63, 64, 65, 66, 67, 68, 69, 70, 71, 72, 73, 74, 75, 76, 77, 78, 79, 80, 81, 82, 83, 84, 85, 86, 87, 88, 89, 90, 91, 92, 93, 94, 95, 96, 97, 98, 99, 100, 101, 102, 103, 104, 105, 106, 107, 108, 109, 110, 111, 112, 113, 114, 115, 116, 117, 118, 119, 120, 121, 122, 123, 124, 125, 126, 127, 128, 129, 130, 131, 132, 133, 134, 135, 136, 137, 138, 139, 140, 141, 142, 143, 144, 145, 146, 147, 148, 149, 150, 151, 152, 153, 154, 155, 156, 157, 158, 159, 160, 161, 162, 163, 164, 165, 166, 167, 168, 169, 170, 171, 172, 173, 174, 175, 176, 177, 178, 179, 180, 181, 182, 183, 184, 185, 186, 187, 188, 189, 190, 191, 192, 193, 194, 195, 196, 197, 198, 199, 200, 201, 202, 203, 204, 205, 206, 207, 208, 209, 210, 211, 212, 213, 214, 215, 216, 217, 218, 219, 220, 221, 222, 223, 224, 225, 226, 227, 228, 229, 230, 231, 232, 233, 234, 235, 236, 237, 238, 239, 240, 241, 242, 243, 244, 245, 246, 247, 248, 249, 250, 251, 252, 253, 254, 255, 256, 257, 258, 259, 260, 261, 262, 263, 264, 265, 266, 267, 268, 269], 1.0, 'REPLACE')
_m = ob_sign_gameplay01_witharrow_l.modifiers.new('Armature', 'ARMATURE')
_m.object = ob_sign_gameplay01_witharrow_l_sm_qc_skeleton
ob_sign_gameplay01_witharrow_l_sm_physics.parent = ob_sign_gameplay01_witharrow_l_sm_qc_skeleton
ob_sign_gameplay01_witharrow_l_sm_physics.location = (0.0, 0.0, 0.0)
ob_sign_gameplay01_witharrow_l_sm_physics.display_type = 'SOLID'
ob_sign_gameplay01_witharrow_l_sm_physics.show_wire = True
ob_sign_gameplay01_witharrow_l_sm_physics.lineart.crease_threshold = 0.0
_vg = ob_sign_gameplay01_witharrow_l_sm_physics.vertex_groups.new(name='static_prop')
_vg.add([0, 1, 2, 3, 4, 5, 6, 7, 8, 9, 10, 11, 12, 13, 14, 15, 16, 17, 18, 19, 20, 21, 22, 23], 1.0, 'REPLACE')
_m = ob_sign_gameplay01_witharrow_l_sm_physics.modifiers.new('Armature', 'ARMATURE')
_m.object = ob_sign_gameplay01_witharrow_l_sm_qc_skeleton

# ---- collection membership
scene.collection.objects.link(ob_sign_gameplay01_witharrow_l_sm_qc_skeleton)
scene.collection.objects.link(ob_sign_gameplay01_witharrow_l)
scene.collection.objects.link(ob_sign_gameplay01_witharrow_l_sm_physics)
col_sign_gameplay01_witharrow_l_sm.objects.link(ob_sign_gameplay01_witharrow_l_sm_qc_skeleton)
col_sign_gameplay01_witharrow_l_sm.objects.link(ob_sign_gameplay01_witharrow_l)
col_sign_gameplay01_witharrow_l_sm.objects.link(ob_sign_gameplay01_witharrow_l_sm_physics)

# ---- scene / render settings (as saved in the file)
scene.frame_start = 1; scene.frame_end = 250; scene.frame_set(0)
scene.render.engine = 'BLENDER_EEVEE_NEXT'
scene.cycles.use_denoising = False
scene.cycles.samples = 128
scene.cycles.sampling_pattern = 'TABULATED_SOBOL'
scene.cycles.use_adaptive_sampling = False
scene.cycles.use_light_tree = False
scene.view_settings.view_transform = 'Filmic'
bpy.context.view_layer.update()

# ---- added for rendering (the .blend has no active camera and no usable light): camera, sun + grey world if the file has none
cam_auto = bpy.data.cameras.new('AutoCamera')
cam_auto.lens = 50.0
cam_auto.sensor_width = 36.0
cam_auto.clip_end = 1000.0
ob_auto_camera = bpy.data.objects.new('AutoCamera', cam_auto)
scene.collection.objects.link(ob_auto_camera)
ob_auto_camera.location = (45.0634, -54.8261, 36.0508)
ob_auto_camera.rotation_euler = (1.09748, -7.21219e-08, 0.694738)
scene.camera = ob_auto_camera
light_auto_sun = bpy.data.lights.new('AutoSun', 'SUN')
light_auto_sun.energy = 3.0
light_auto_sun.angle = 0.0523599
ob_auto_sun = bpy.data.objects.new('AutoSun', light_auto_sun)
scene.collection.objects.link(ob_auto_sun)
ob_auto_sun.rotation_euler = (0.872665, 0.174533, 0.523599)
if scene.world is None:
    world_auto = bpy.data.worlds.new('AutoWorld')
    world_auto.color = (0.3, 0.3, 0.3)
    scene.world = world_auto
bpy.context.view_layer.update()
